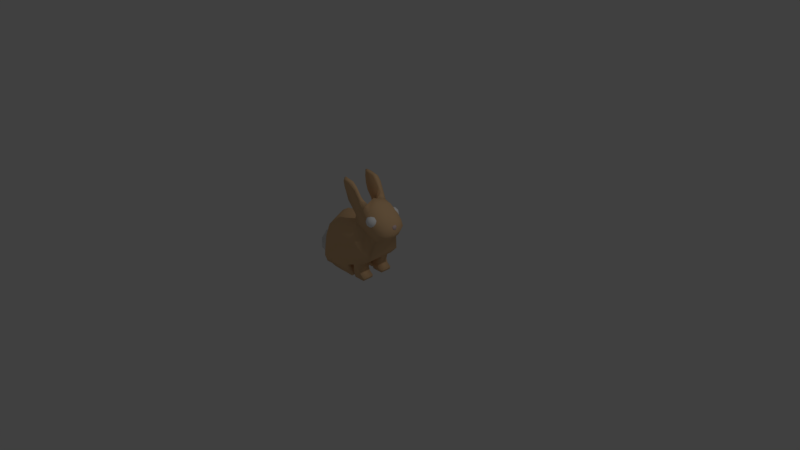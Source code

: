 # Source: Bunny.blend  (saved by Blender 2.77.0; exported with 4.5.12 LTS)
import bpy
from mathutils import Matrix  # noqa: F401  (used for matrix-valued properties, if any)

bpy.ops.wm.read_factory_settings(use_empty=True)
scene = bpy.context.scene
scene.name = 'Scene'

# ---- collections
col_collection_1 = bpy.data.collections.new('Collection 1'); scene.collection.children.link(col_collection_1)

# ---- materials (node trees are filled in below, after node groups)
mat_material = bpy.data.materials.new('Material')
mat_material.alpha_threshold = 0.0
mat_material.use_transparent_shadow = False
mat_material.diffuse_color = (0.8, 0.5978, 0.5785, 1.0)
mat_material.roughness = 0.5
mat_material.specular_intensity = 0.0
mat_material_002 = bpy.data.materials.new('Material.002')
mat_material_002.alpha_threshold = 0.0
mat_material_002.use_transparent_shadow = False
mat_material_002.diffuse_color = (1.0, 1.0, 1.0, 1.0)
mat_material_002.roughness = 0.5
mat_material_002.specular_intensity = 0.2491
mat_material_001 = bpy.data.materials.new('Material.001')
mat_material_001.alpha_threshold = 0.0
mat_material_001.use_transparent_shadow = False
mat_material_001.roughness = 0.5
mat_material_001.specular_intensity = 0.3737
mat_material_005 = bpy.data.materials.new('Material.005')
mat_material_005.alpha_threshold = 0.0
mat_material_005.use_transparent_shadow = False
mat_material_005.diffuse_color = (0.8, 0.5175, 0.2785, 1.0)
mat_material_005.roughness = 0.5
mat_material_005.specular_intensity = 0.03913

# ---- material node trees

# ---- world
world_world = bpy.data.worlds.new('World'); scene.world = world_world
world_world.color = (0.05088, 0.05088, 0.05088)
world_world.use_sun_shadow = False
world_world.sun_shadow_jitter_overblur = 0.0
world_world.cycles.sampling_method = 'MANUAL'

# ---- cameras
cam_camera = bpy.data.cameras.new('Camera')
cam_camera.clip_end = 100.0
cam_camera.lens = 35.0
cam_camera.sensor_width = 32.0
cam_camera.sensor_height = 18.0
cam_camera.ortho_scale = 7.314
cam_camera.dof.focus_distance = 0.0
cam_camera.dof.aperture_fstop = 128.0

# ---- lights
light_lamp = bpy.data.lights.new('Lamp', 'POINT')
light_lamp.transmission_factor = 0.0
light_lamp.cutoff_distance = 30.0
light_lamp.energy = 100.0
light_lamp.shadow_buffer_clip_start = 1.001
light_lamp.shadow_soft_size = 0.1
light_lamp.shadow_maximum_resolution = 0.006
light_lamp.use_absolute_resolution = True

# ---- meshes
me_plane = bpy.data.meshes.new('Plane')
me_plane.from_pydata([(-1.0, -0.3237, 0.0), (0.07173, -0.09785, -4.058e-08), (-1.0, 0.3237, 0.0), (0.076, 0.1401, -4.039e-08), (-0.7314, -0.5489, -3.197e-08), (-0.7293, 0.57, -3.188e-08), (-0.3298, -0.4653, -3.627e-08), (-0.3266, 0.497, -3.613e-08), (-0.9403, -0.284, 0.1516), (0.004445, -0.08485, 0.1516), (-0.9403, 0.2868, 0.1516), (0.008211, 0.1249, 0.1516), (-0.7035, -0.4825, 0.1516), (-0.7017, 0.5039, 0.1516), (-0.3496, -0.4088, 0.1516), (-0.3467, 0.4395, 0.1516)], [], [(6, 7, 3, 1), (0, 2, 5, 4), (4, 5, 7, 6), (14, 9, 11, 15), (8, 12, 13, 10), (12, 14, 15, 13), (2, 0, 8, 10), (4, 6, 14, 12), (7, 5, 13, 15), (5, 2, 10, 13), (6, 1, 9, 14), (3, 7, 15, 11), (0, 4, 12, 8), (1, 3, 11, 9)])
me_plane.polygons.foreach_set('use_smooth', [True] * 14)
me_plane.materials.append(mat_material)
me_plane.use_remesh_preserve_volume = False
me_plane.use_remesh_preserve_attributes = False
me_plane.use_mirror_vertex_groups = False
me_plane.update()
me_icosphere_009 = bpy.data.meshes.new('Icosphere.009')
me_icosphere_009.from_pydata([(0.0, 0.0, -1.0), (0.7236, -0.5257, -0.4472), (-0.2764, -0.8506, -0.4472), (-0.8944, 0.0, -0.4472), (-0.2764, 0.8506, -0.4472), (0.7236, 0.5257, -0.4472), (0.2764, -0.8506, 0.4472), (-0.7236, -0.5257, 0.4472), (-0.7236, 0.5257, 0.4472), (0.2764, 0.8506, 0.4472), (0.8944, 0.0, 0.4472), (0.0, 0.0, 1.0), (-0.1625, -0.5, -0.8507), (0.4253, -0.309, -0.8507), (0.2629, -0.809, -0.5257), (0.8506, 0.0, -0.5257), (0.4253, 0.309, -0.8507), (-0.5257, 0.0, -0.8507), (-0.6882, -0.5, -0.5257), (-0.1625, 0.5, -0.8507), (-0.6882, 0.5, -0.5257), (0.2629, 0.809, -0.5257), (0.9511, -0.309, 0.0), (0.9511, 0.309, 0.0), (0.0, -1.0, 0.0), (0.5878, -0.809, 0.0), (-0.9511, -0.309, 0.0), (-0.5878, -0.809, 0.0), (-0.5878, 0.809, 0.0), (-0.9511, 0.309, 0.0), (0.5878, 0.809, 0.0), (0.0, 1.0, 0.0), (0.6882, -0.5, 0.5257), (-0.2629, -0.809, 0.5257), (-0.8506, 0.0, 0.5257), (-0.2629, 0.809, 0.5257), (0.6882, 0.5, 0.5257), (0.1625, -0.5, 0.8507), (0.5257, 0.0, 0.8507), (-0.4253, -0.309, 0.8507), (-0.4253, 0.309, 0.8507), (0.1625, 0.5, 0.8507)], [], [(0, 13, 12), (1, 13, 15), (0, 12, 17), (0, 17, 19), (0, 19, 16), (1, 15, 22), (2, 14, 24), (3, 18, 26), (4, 20, 28), (5, 21, 30), (1, 22, 25), (2, 24, 27), (3, 26, 29), (4, 28, 31), (5, 30, 23), (6, 32, 37), (7, 33, 39), (8, 34, 40), (9, 35, 41), (10, 36, 38), (38, 41, 11), (38, 36, 41), (36, 9, 41), (41, 40, 11), (41, 35, 40), (35, 8, 40), (40, 39, 11), (40, 34, 39), (34, 7, 39), (39, 37, 11), (39, 33, 37), (33, 6, 37), (37, 38, 11), (37, 32, 38), (32, 10, 38), (23, 36, 10), (23, 30, 36), (30, 9, 36), (31, 35, 9), (31, 28, 35), (28, 8, 35), (29, 34, 8), (29, 26, 34), (26, 7, 34), (27, 33, 7), (27, 24, 33), (24, 6, 33), (25, 32, 6), (25, 22, 32), (22, 10, 32), (30, 31, 9), (30, 21, 31), (21, 4, 31), (28, 29, 8), (28, 20, 29), (20, 3, 29), (26, 27, 7), (26, 18, 27), (18, 2, 27), (24, 25, 6), (24, 14, 25), (14, 1, 25), (22, 23, 10), (22, 15, 23), (15, 5, 23), (16, 21, 5), (16, 19, 21), (19, 4, 21), (19, 20, 4), (19, 17, 20), (17, 3, 20), (17, 18, 3), (17, 12, 18), (12, 2, 18), (15, 16, 5), (15, 13, 16), (13, 0, 16), (12, 14, 2), (12, 13, 14), (13, 1, 14)])
me_icosphere_009.polygons.foreach_set('use_smooth', [True] * 80)
_uv = me_icosphere_009.uv_layers.new(name='UVMap')
_uv.uv.foreach_set('vector', [-0.3713, 1.288, -0.4304, 1.098, -0.289, 1.136, -0.5022, 0.9385, -0.4304, 1.098, -0.588, 1.098, -0.3713, 1.288, -0.289, 1.136, -0.2824, 1.365, -0.3713, 1.288, -0.2824, 1.365, -0.4196, 1.468, -0.3713, 1.288, -0.4196, 1.468, -0.5111, 1.303, -0.5022, 0.9385, -0.588, 1.098, -0.621, 0.9313, -0.1611, 0.8223, -0.2033, 0.9313, -0.2778, 0.7389, 0.07391, 0.6199, -0.03672, 0.7389, -0.03672, 0.501, 0.1708, 0.4867, 0.3109, 0.4786, 0.2253, 0.6793, -0.5228, 0.8223, -0.6395, 0.7389, -0.5365, 0.6199, 0.2202, 1.465, 0.1307, 1.31, 0.2882, 1.302, -0.1611, 0.8223, -0.2778, 0.7389, -0.1749, 0.6199, 0.07391, 0.6199, -0.03672, 0.501, 0.08383, 0.4275, 0.1708, 0.4867, 0.2253, 0.6793, 0.08498, 0.6334, -0.5228, 0.8223, -0.5365, 0.6199, -0.3984, 0.7389, 0.3427, 1.109, 0.2026, 1.101, 0.2901, 0.9313, 0.07467, 1.288, 0.01244, 1.468, -0.05375, 1.303, -0.06264, 0.9385, 0.02318, 1.098, -0.1345, 1.098, -0.5228, 0.4176, -0.565, 0.3086, -0.416, 0.3086, -0.2877, 0.6199, -0.3984, 0.501, -0.2778, 0.4275, -0.2824, 1.365, -0.2758, 1.136, -0.1935, 1.288, -0.2778, 0.4275, -0.3984, 0.501, -0.416, 0.3086, -0.3984, 0.501, -0.5228, 0.4176, -0.416, 0.3086, -0.2758, 1.136, -0.1345, 1.098, -0.1935, 1.288, -0.2758, 1.136, -0.1988, 0.9313, -0.1345, 1.098, -0.1988, 0.9313, -0.06264, 0.9385, -0.1345, 1.098, -0.1345, 1.098, -0.05375, 1.303, -0.1935, 1.288, -0.1345, 1.098, 0.02318, 1.098, -0.05375, 1.303, 0.02318, 1.098, 0.07467, 1.288, -0.05375, 1.303, -0.05375, 1.303, -0.1452, 1.468, -0.1935, 1.288, -0.05375, 1.303, 0.01244, 1.468, -0.1452, 1.468, 0.4297, 1.027, 0.3427, 1.109, 0.2901, 0.9313, -0.1452, 1.468, -0.2824, 1.365, -0.1935, 1.288, 0.2901, 0.9313, 0.2026, 1.101, 0.1325, 0.9397, 0.2026, 1.101, 0.07467, 1.124, 0.1325, 0.9397, -0.3984, 0.7389, -0.3984, 0.501, -0.2877, 0.6199, -0.3984, 0.7389, -0.5365, 0.6199, -0.3984, 0.501, -0.5365, 0.6199, -0.5228, 0.4176, -0.3984, 0.501, -0.6395, 0.501, -0.565, 0.3086, -0.5228, 0.4176, 0.08498, 0.6334, 0.2253, 0.6793, 0.1569, 0.8425, 0.2253, 0.6793, 0.2932, 0.8425, 0.1569, 0.8425, 0.05621, 0.9313, 0.02318, 1.098, -0.06264, 0.9385, 0.08383, 0.4275, -0.03672, 0.501, -0.05431, 0.3086, -0.03672, 0.501, -0.1611, 0.4176, -0.05431, 0.3086, -0.1749, 0.6199, -0.2778, 0.501, -0.1611, 0.4176, -0.1749, 0.6199, -0.2778, 0.7389, -0.2778, 0.501, 0.4285, 1.256, 0.3427, 1.109, 0.4297, 1.027, 0.2882, 1.302, 0.2026, 1.101, 0.3427, 1.109, 0.2882, 1.302, 0.1307, 1.31, 0.2026, 1.101, 0.1307, 1.31, 0.07467, 1.124, 0.2026, 1.101, -0.5365, 0.6199, -0.6395, 0.501, -0.5228, 0.4176, -0.5365, 0.6199, -0.6395, 0.7389, -0.6395, 0.501, 0.08383, 0.4043, 0.1708, 0.4867, 0.08498, 0.6334, 0.2253, 0.6793, 0.3828, 0.6877, 0.2932, 0.8425, 0.2253, 0.6793, 0.3109, 0.4786, 0.3828, 0.6877, 0.3109, 0.4786, 0.4388, 0.501, 0.3828, 0.6877, -0.03672, 0.501, -0.1749, 0.6199, -0.1611, 0.4176, -0.03672, 0.501, -0.03672, 0.7389, -0.1749, 0.6199, -0.03672, 0.7389, -0.1611, 0.8223, -0.1749, 0.6199, 0.4285, 1.256, 0.2882, 1.302, 0.3427, 1.109, 0.4285, 1.256, 0.3565, 1.465, 0.2882, 1.302, 0.3565, 1.465, 0.2202, 1.465, 0.2882, 1.302, -0.2778, 0.8124, -0.3984, 0.7389, -0.2877, 0.6199, -0.2778, 0.8124, -0.416, 0.9313, -0.3984, 0.7389, -0.416, 0.9313, -0.5228, 0.8223, -0.3984, 0.7389, -0.5111, 1.303, -0.5773, 1.468, -0.6395, 1.288, -0.5111, 1.303, -0.4196, 1.468, -0.5773, 1.468, 0.2234, 0.3086, 0.1708, 0.4867, 0.08383, 0.4043, 0.2234, 0.3086, 0.3109, 0.4786, 0.1708, 0.4867, 0.2234, 0.3086, 0.381, 0.317, 0.3109, 0.4786, 0.381, 0.317, 0.4388, 0.501, 0.3109, 0.4786, 0.08383, 0.8124, -0.03672, 0.7389, 0.07391, 0.6199, 0.08383, 0.8124, -0.05431, 0.9313, -0.03672, 0.7389, -0.05431, 0.9313, -0.1611, 0.8223, -0.03672, 0.7389, -0.588, 1.098, -0.5111, 1.303, -0.6395, 1.288, -0.588, 1.098, -0.4304, 1.098, -0.5111, 1.303, -0.4304, 1.098, -0.3713, 1.288, -0.5111, 1.303, -0.05431, 0.9313, -0.2033, 0.9313, -0.1611, 0.8223, -0.289, 1.136, -0.4304, 1.098, -0.366, 0.9313, -0.4304, 1.098, -0.5022, 0.9385, -0.366, 0.9313])
me_icosphere_009.materials.append(mat_material_002)
me_icosphere_009.use_remesh_preserve_volume = False
me_icosphere_009.use_remesh_preserve_attributes = False
me_icosphere_009.use_mirror_vertex_groups = False
me_icosphere_009.update()
me_icosphere_002 = bpy.data.meshes.new('Icosphere.002')
me_icosphere_002.from_pydata([(0.0, 0.0, -1.0), (0.7236, -0.5257, -0.4472), (-0.2764, -0.8506, -0.4472), (-0.8944, 0.0, -0.4472), (-0.2764, 0.8506, -0.4472), (0.7236, 0.5257, -0.4472), (0.2764, -0.8506, 0.4472), (-0.7236, -0.5257, 0.4472), (-0.7236, 0.5257, 0.4472), (0.2764, 0.8506, 0.4472), (0.8944, 0.0, 0.4472), (0.0, 0.0, 1.0), (-0.1625, -0.5, -0.8507), (0.4253, -0.309, -0.8507), (0.2629, -0.809, -0.5257), (0.8506, 0.0, -0.5257), (0.4253, 0.309, -0.8507), (-0.5257, 0.0, -0.8507), (-0.6882, -0.5, -0.5257), (-0.1625, 0.5, -0.8507), (-0.6882, 0.5, -0.5257), (0.2629, 0.809, -0.5257), (0.9511, -0.309, 0.0), (0.9511, 0.309, 0.0), (0.0, -1.0, 0.0), (0.5878, -0.809, 0.0), (-0.9511, -0.309, 0.0), (-0.5878, -0.809, 0.0), (-0.5878, 0.809, 0.0), (-0.9511, 0.309, 0.0), (0.5878, 0.809, 0.0), (0.0, 1.0, 0.0), (0.6882, -0.5, 0.5257), (-0.2629, -0.809, 0.5257), (-0.8506, 0.0, 0.5257), (-0.2629, 0.809, 0.5257), (0.6882, 0.5, 0.5257), (0.1625, -0.5, 0.8507), (0.5257, 0.0, 0.8507), (-0.4253, -0.309, 0.8507), (-0.4253, 0.309, 0.8507), (0.1625, 0.5, 0.8507)], [], [(0, 13, 12), (1, 13, 15), (0, 12, 17), (0, 17, 19), (0, 19, 16), (1, 15, 22), (2, 14, 24), (3, 18, 26), (4, 20, 28), (5, 21, 30), (1, 22, 25), (2, 24, 27), (3, 26, 29), (4, 28, 31), (5, 30, 23), (6, 32, 37), (7, 33, 39), (8, 34, 40), (9, 35, 41), (10, 36, 38), (38, 41, 11), (38, 36, 41), (36, 9, 41), (41, 40, 11), (41, 35, 40), (35, 8, 40), (40, 39, 11), (40, 34, 39), (34, 7, 39), (39, 37, 11), (39, 33, 37), (33, 6, 37), (37, 38, 11), (37, 32, 38), (32, 10, 38), (23, 36, 10), (23, 30, 36), (30, 9, 36), (31, 35, 9), (31, 28, 35), (28, 8, 35), (29, 34, 8), (29, 26, 34), (26, 7, 34), (27, 33, 7), (27, 24, 33), (24, 6, 33), (25, 32, 6), (25, 22, 32), (22, 10, 32), (30, 31, 9), (30, 21, 31), (21, 4, 31), (28, 29, 8), (28, 20, 29), (20, 3, 29), (26, 27, 7), (26, 18, 27), (18, 2, 27), (24, 25, 6), (24, 14, 25), (14, 1, 25), (22, 23, 10), (22, 15, 23), (15, 5, 23), (16, 21, 5), (16, 19, 21), (19, 4, 21), (19, 20, 4), (19, 17, 20), (17, 3, 20), (17, 18, 3), (17, 12, 18), (12, 2, 18), (15, 16, 5), (15, 13, 16), (13, 0, 16), (12, 14, 2), (12, 13, 14), (13, 1, 14)])
me_icosphere_002.polygons.foreach_set('use_smooth', [True] * 80)
_uv = me_icosphere_002.uv_layers.new(name='UVMap')
_uv.uv.foreach_set('vector', [-0.3713, 1.288, -0.4304, 1.098, -0.289, 1.136, -0.5022, 0.9385, -0.4304, 1.098, -0.588, 1.098, -0.3713, 1.288, -0.289, 1.136, -0.2824, 1.365, -0.3713, 1.288, -0.2824, 1.365, -0.4196, 1.468, -0.3713, 1.288, -0.4196, 1.468, -0.5111, 1.303, -0.5022, 0.9385, -0.588, 1.098, -0.621, 0.9313, -0.1611, 0.8223, -0.2033, 0.9313, -0.2778, 0.7389, 0.07391, 0.6199, -0.03672, 0.7389, -0.03672, 0.501, 0.1708, 0.4867, 0.3109, 0.4786, 0.2253, 0.6793, -0.5228, 0.8223, -0.6395, 0.7389, -0.5365, 0.6199, 0.2202, 1.465, 0.1307, 1.31, 0.2882, 1.302, -0.1611, 0.8223, -0.2778, 0.7389, -0.1749, 0.6199, 0.07391, 0.6199, -0.03672, 0.501, 0.08383, 0.4275, 0.1708, 0.4867, 0.2253, 0.6793, 0.08498, 0.6334, -0.5228, 0.8223, -0.5365, 0.6199, -0.3984, 0.7389, 0.3427, 1.109, 0.2026, 1.101, 0.2901, 0.9313, 0.07467, 1.288, 0.01244, 1.468, -0.05375, 1.303, -0.06264, 0.9385, 0.02318, 1.098, -0.1345, 1.098, -0.5228, 0.4176, -0.565, 0.3086, -0.416, 0.3086, -0.2877, 0.6199, -0.3984, 0.501, -0.2778, 0.4275, -0.2824, 1.365, -0.2758, 1.136, -0.1935, 1.288, -0.2778, 0.4275, -0.3984, 0.501, -0.416, 0.3086, -0.3984, 0.501, -0.5228, 0.4176, -0.416, 0.3086, -0.2758, 1.136, -0.1345, 1.098, -0.1935, 1.288, -0.2758, 1.136, -0.1988, 0.9313, -0.1345, 1.098, -0.1988, 0.9313, -0.06264, 0.9385, -0.1345, 1.098, -0.1345, 1.098, -0.05375, 1.303, -0.1935, 1.288, -0.1345, 1.098, 0.02318, 1.098, -0.05375, 1.303, 0.02318, 1.098, 0.07467, 1.288, -0.05375, 1.303, -0.05375, 1.303, -0.1452, 1.468, -0.1935, 1.288, -0.05375, 1.303, 0.01244, 1.468, -0.1452, 1.468, 0.4297, 1.027, 0.3427, 1.109, 0.2901, 0.9313, -0.1452, 1.468, -0.2824, 1.365, -0.1935, 1.288, 0.2901, 0.9313, 0.2026, 1.101, 0.1325, 0.9397, 0.2026, 1.101, 0.07467, 1.124, 0.1325, 0.9397, -0.3984, 0.7389, -0.3984, 0.501, -0.2877, 0.6199, -0.3984, 0.7389, -0.5365, 0.6199, -0.3984, 0.501, -0.5365, 0.6199, -0.5228, 0.4176, -0.3984, 0.501, -0.6395, 0.501, -0.565, 0.3086, -0.5228, 0.4176, 0.08498, 0.6334, 0.2253, 0.6793, 0.1569, 0.8425, 0.2253, 0.6793, 0.2932, 0.8425, 0.1569, 0.8425, 0.05621, 0.9313, 0.02318, 1.098, -0.06264, 0.9385, 0.08383, 0.4275, -0.03672, 0.501, -0.05431, 0.3086, -0.03672, 0.501, -0.1611, 0.4176, -0.05431, 0.3086, -0.1749, 0.6199, -0.2778, 0.501, -0.1611, 0.4176, -0.1749, 0.6199, -0.2778, 0.7389, -0.2778, 0.501, 0.4285, 1.256, 0.3427, 1.109, 0.4297, 1.027, 0.2882, 1.302, 0.2026, 1.101, 0.3427, 1.109, 0.2882, 1.302, 0.1307, 1.31, 0.2026, 1.101, 0.1307, 1.31, 0.07467, 1.124, 0.2026, 1.101, -0.5365, 0.6199, -0.6395, 0.501, -0.5228, 0.4176, -0.5365, 0.6199, -0.6395, 0.7389, -0.6395, 0.501, 0.08383, 0.4043, 0.1708, 0.4867, 0.08498, 0.6334, 0.2253, 0.6793, 0.3828, 0.6877, 0.2932, 0.8425, 0.2253, 0.6793, 0.3109, 0.4786, 0.3828, 0.6877, 0.3109, 0.4786, 0.4388, 0.501, 0.3828, 0.6877, -0.03672, 0.501, -0.1749, 0.6199, -0.1611, 0.4176, -0.03672, 0.501, -0.03672, 0.7389, -0.1749, 0.6199, -0.03672, 0.7389, -0.1611, 0.8223, -0.1749, 0.6199, 0.4285, 1.256, 0.2882, 1.302, 0.3427, 1.109, 0.4285, 1.256, 0.3565, 1.465, 0.2882, 1.302, 0.3565, 1.465, 0.2202, 1.465, 0.2882, 1.302, -0.2778, 0.8124, -0.3984, 0.7389, -0.2877, 0.6199, -0.2778, 0.8124, -0.416, 0.9313, -0.3984, 0.7389, -0.416, 0.9313, -0.5228, 0.8223, -0.3984, 0.7389, -0.5111, 1.303, -0.5773, 1.468, -0.6395, 1.288, -0.5111, 1.303, -0.4196, 1.468, -0.5773, 1.468, 0.2234, 0.3086, 0.1708, 0.4867, 0.08383, 0.4043, 0.2234, 0.3086, 0.3109, 0.4786, 0.1708, 0.4867, 0.2234, 0.3086, 0.381, 0.317, 0.3109, 0.4786, 0.381, 0.317, 0.4388, 0.501, 0.3109, 0.4786, 0.08383, 0.8124, -0.03672, 0.7389, 0.07391, 0.6199, 0.08383, 0.8124, -0.05431, 0.9313, -0.03672, 0.7389, -0.05431, 0.9313, -0.1611, 0.8223, -0.03672, 0.7389, -0.588, 1.098, -0.5111, 1.303, -0.6395, 1.288, -0.588, 1.098, -0.4304, 1.098, -0.5111, 1.303, -0.4304, 1.098, -0.3713, 1.288, -0.5111, 1.303, -0.05431, 0.9313, -0.2033, 0.9313, -0.1611, 0.8223, -0.289, 1.136, -0.4304, 1.098, -0.366, 0.9313, -0.4304, 1.098, -0.5022, 0.9385, -0.366, 0.9313])
me_icosphere_002.materials.append(mat_material_002)
me_icosphere_002.use_remesh_preserve_volume = False
me_icosphere_002.use_remesh_preserve_attributes = False
me_icosphere_002.use_mirror_vertex_groups = False
me_icosphere_002.update()
me_icosphere_005 = bpy.data.meshes.new('Icosphere.005')
me_icosphere_005.from_pydata([(0.0, -1.863e-09, -1.0), (0.7236, -0.5257, -0.4472), (-0.2764, -0.8506, -0.4472), (-0.8944, -1.863e-09, -0.4472), (-0.2764, 0.8506, -0.4472), (0.7236, 0.5257, -0.4472), (0.2764, -0.8506, 0.4472), (-0.7236, -0.5257, 0.4472), (-0.7236, 0.5257, 0.4472), (0.2764, 0.8506, 0.4472), (0.8944, -1.863e-09, 0.4472), (0.0, -1.863e-09, 1.0)], [], [(0, 1, 2), (1, 0, 5), (0, 2, 3), (0, 3, 4), (0, 4, 5), (1, 5, 10), (2, 1, 6), (3, 2, 7), (4, 3, 8), (5, 4, 9), (1, 10, 6), (2, 6, 7), (3, 7, 8), (4, 8, 9), (5, 9, 10), (6, 10, 11), (7, 6, 11), (8, 7, 11), (9, 8, 11), (10, 9, 11)])
me_icosphere_005.polygons.foreach_set('use_smooth', [True] * 20)
me_icosphere_005.materials.append(mat_material_001)
me_icosphere_005.use_remesh_preserve_volume = False
me_icosphere_005.use_remesh_preserve_attributes = False
me_icosphere_005.use_mirror_vertex_groups = False
me_icosphere_005.update()
me_icosphere = bpy.data.meshes.new('Icosphere')
me_icosphere.from_pydata([(-2.534, 1.317, 1.548), (-0.009069, 1.317, 0.5246), (-0.7894, 0.9872, 4.473), (1.858, 0.9872, 3.267), (-1.271, 1.317, 1.036), (0.5344, 0.9872, 4.376), (-0.6402, 1.317, 0.7805), (1.196, 0.9872, 3.972), (-3.527, 0.9735, 3.693), (-1.361, 0.9735, 4.586), (-3.18, 1.317, 2.195), (-1.15, 0.9872, 4.469), (1.359, 1.317, 0.144), (2.336, 0.9872, 1.092), (2.322, 0.9872, 2.179), (0.6752, 1.317, 0.3343), (-4.067, 0.754, 3.884), (-1.393, 0.5437, 5.28), (-4.168, 0.754, 4.91), (-0.5675, 0.8317, 6.335), (-4.348, 0.754, 4.351), (-0.9801, 0.8497, 5.834), (-3.752, 0.754, 5.405), (-0.3347, 0.8552, 6.902), (-1.698, 1.691, 2.926), (0.8858, 1.691, 1.814), (-0.4059, 1.691, 2.612), (0.24, 1.691, 2.285), (-2.491, 0.9735, 4.12), (-2.208, 1.691, 3.261), (1.953, 1.51, 0.7084), (1.465, 1.691, 1.195), (-2.17, 0.5165, 6.154), (-0.2487, 0.9267, 7.39), (-1.945, 0.8234, 6.623), (-0.2474, 0.9916, 7.873), (-1.522, 0.9377, 7.472), (-0.41, 1.007, 7.988), (-1.199, 0.984, 7.817), (-0.4052, 0.9872, 4.445), (-2.167, 1.317, 1.4), (-1.323, 1.691, 2.835), (-1.451, 1.317, 0.0353), (-2.37, 1.317, 0.03863), (-1.271, 1.317, 0.5696), (-2.027, 1.317, 0.8091), (-2.136, 1.317, 0.5139), (-1.305, 1.317, 0.3362), (-2.461, 1.317, 0.2763), (-1.378, 1.317, 0.1858), (-0.414, 1.317, 0.007183), (-1.045, 1.317, -0.01813), (0.9545, 1.317, 0.0428), (0.2703, 1.317, 0.00812), (1.213, 1.317, 0.1074), (-0.7869, 1.317, 0.4912), (-1.253, 1.317, 0.2365), (1.084, 1.317, 0.07508), (-2.115, 1.575, 2.237), (-3.009, 0.9735, 3.907), (-2.694, 1.575, 2.728), (-2.924, 1.036, 5.941), (0.4386, 1.575, 1.17), (-0.8384, 1.575, 1.824), (-0.1999, 1.575, 1.533), (1.594, 1.575, 0.3596), (1.07, 1.575, 0.7646), (-1.745, 1.575, 2.117), (-2.117, -1.619, 2.238), (-2.534, -1.389, 1.549), (-0.6406, -1.389, 0.7814), (-0.009475, -1.389, 0.5255), (0.8831, -1.735, 1.815), (1.858, -1.001, 3.169), (-0.4056, -1.001, 4.347), (-0.7898, -1.001, 4.375), (-2.168, -1.389, 1.401), (-1.272, -1.389, 1.037), (1.196, -1.001, 3.874), (0.534, -1.001, 4.278), (-0.4086, -1.735, 2.613), (0.2372, -1.735, 2.286), (-3.009, -1.048, 3.907), (-3.528, -1.048, 3.694), (-3.181, -1.389, 2.196), (-1.151, -1.001, 4.371), (-1.362, -1.048, 4.586), (-2.696, -1.619, 2.729), (1.98, -1.599, 0.73), (2.336, -1.001, 1.2), (2.322, -1.001, 2.081), (0.6748, -1.389, 0.3352), (1.359, -1.389, 0.145), (1.462, -1.735, 1.196), (-1.496, 1.104, 5.281), (-4.068, -0.7657, 3.885), (-1.395, -0.6991, 5.283), (-1.445, 1.104, 4.679), (-4.169, -0.7657, 4.957), (-4.349, -0.7657, 4.352), (-0.9804, -0.904, 5.838), (-0.5658, -0.9406, 6.325), (-2.925, -1.048, 5.988), (-3.753, -0.7657, 5.452), (-0.332, -0.9834, 6.897), (-1.7, -1.735, 2.927), (0.4366, -1.619, 1.17), (-0.8404, -1.619, 1.825), (-0.2019, -1.619, 1.534), (-2.491, -1.048, 4.121), (-2.21, -1.735, 3.262), (1.592, -1.619, 0.3606), (1.068, -1.619, 0.7655), (-3.324, 1.167, 4.339), (-2.939, 1.104, 4.063), (-2.176, -0.7241, 6.179), (-1.325, -1.735, 2.836), (-0.2456, -1.015, 7.393), (-1.95, -0.9567, 6.617), (-0.2443, -1.051, 7.88), (-1.524, -1.021, 7.476), (-0.4076, -1.06, 7.997), (-1.2, -1.047, 7.824), (-1.747, -1.619, 2.118), (-2.37, -1.389, 0.03956), (-1.452, -1.389, 0.03623), (-1.272, -1.389, 0.5705), (-2.462, -1.389, 0.2772), (-1.305, -1.389, 0.3371), (-2.027, -1.389, 0.8101), (-2.137, -1.389, 0.5148), (-1.379, -1.389, 0.1867), (-1.046, -1.389, -0.0172), (-0.4144, -1.389, 0.008109), (0.2699, -1.389, 0.009047), (0.9541, -1.389, 0.04373), (1.359, 0.6874, 0.144), (0.6752, 0.6874, 0.3343), (1.212, -1.389, 0.1083), (-1.254, -1.389, 0.2375), (-0.009069, 0.6874, 0.5246), (-0.6402, 0.6874, 0.7805), (1.083, -1.389, 0.07601), (-0.7873, -1.389, 0.4921), (-2.931, -1.194, 4.086), (-3.394, -1.194, 3.895), (-3.31, -1.411, 4.358), (-3.877, -1.194, 4.066), (-1.457, -1.194, 4.693), (-1.508, -1.194, 5.286), (-3.191, -1.411, 5.214), (-3.967, -1.194, 4.9), (-4.128, -1.194, 4.483), (-1.116, -1.194, 5.749), (-0.7233, -1.239, 6.208), (-3.407, -1.411, 4.786), (-2.855, -1.194, 5.822), (-3.595, -1.194, 5.343), (-0.5021, -1.279, 6.749), (-2.467, -1.194, 4.277), (-2.743, -1.411, 4.65), (-2.415, -1.405, 5.526), (-2.686, -1.411, 5.089), (-2.247, -1.224, 6.015), (-0.4203, -1.309, 7.218), (-2.033, -1.254, 6.484), (-0.4191, -1.344, 7.679), (-1.63, -1.315, 7.296), (-0.5737, -1.352, 7.789), (-1.323, -1.34, 7.625), (-3.203, 1.204, 5.208), (-1.099, 1.104, 5.75), (-0.701, 1.107, 6.218), (-3.423, 1.167, 4.773), (-0.4766, 1.092, 6.764), (-2.469, 1.104, 4.257), (-2.749, 1.167, 4.635), (-2.416, 1.026, 5.531), (-2.692, 1.167, 5.081), (-2.246, 1.038, 5.898), (-0.3937, 1.161, 7.236), (-2.029, 1.062, 6.496), (-0.3924, 1.224, 7.701), (-1.621, 1.172, 7.315), (-0.5492, 1.239, 7.812), (-1.309, 1.217, 7.646), (-1.182, -0.03722, 4.98), (-1.418, -0.03722, 5.563), (-1.378, 0.4302, 0.1858), (-2.136, 0.4302, 0.5139), (-4.284, -0.03722, 3.885), (-3.67, -0.03722, 3.693), (-2.027, 0.4302, 0.8091), (-1.305, 0.4302, 0.3362), (-3.181, -0.03626, 2.195), (-2.534, -0.03626, 1.549), (1.083, -0.03626, 0.07555), (1.213, -0.03626, 0.1078), (-0.9706, -0.03626, 4.816), (0.714, -0.03626, 4.723), (-0.2256, -0.03626, 4.792), (-4.565, -0.03722, 4.351), (-2.461, 0.4302, 0.2763), (1.593, -0.03626, 0.3601), (1.827, -0.03626, 0.5757), (-1.271, 0.4302, 0.5696), (-1.451, 0.4302, 0.0353), (-0.6098, -0.03626, 4.82), (-4.385, -0.03722, 5.192), (2.516, -0.03626, 1.423), (-2.245, -0.03722, 6.503), (-2.924, -0.03722, 6.338), (2.502, -0.03626, 2.526), (2.038, -0.03626, 3.614), (-2.37, 0.4302, 0.03863), (-3.752, -0.03722, 5.687), (-1.271, 0.4302, 1.036), (-2.167, 0.4302, 1.4), (1.376, -0.03626, 4.319), (1.359, -0.03626, 0.1445), (-2.168, -0.5353, 1.401), (-1.272, -0.5353, 1.037), (-2.37, -0.5353, 0.03956), (-1.452, -0.5353, 0.03623), (-1.272, -0.5353, 0.5705), (-2.462, -0.5353, 0.2772), (-1.305, -0.5353, 0.3371), (-2.027, -0.5353, 0.8101), (-2.137, -0.5353, 0.5148), (-1.379, -0.5353, 0.1867), (-0.6406, -0.7251, 0.7814), (-0.009475, -0.7251, 0.5255), (0.6748, -0.7251, 0.3352), (1.359, -0.7251, 0.145), (-1.046, -0.7251, -0.0172), (-0.4144, -0.7251, 0.008109), (0.2699, -0.7251, 0.009047), (0.9541, -0.7251, 0.04373), (0.5281, -0.7251, 0.2171), (-0.2853, -0.7251, 0.1731), (1.212, -0.7251, 0.1083), (-1.254, -0.7251, 0.2375), (0.399, -0.7251, 0.1131), (-0.1562, -0.7251, 0.3381), (1.083, -0.7251, 0.07601), (-0.7873, -0.7251, 0.4921), (-1.045, 0.6874, -0.01813), (-0.414, 0.6874, 0.007183), (0.2703, 0.6874, 0.00812), (0.9545, 0.6874, 0.0428), (0.5285, 0.6874, 0.2162), (-0.2849, 0.6874, 0.1722), (1.213, 0.6874, 0.1074), (-1.253, 0.6874, 0.2365), (0.3994, 0.6874, 0.1121), (-0.1558, 0.6874, 0.3372), (1.084, 0.6874, 0.07508), (-0.7869, 0.6874, 0.4912), (-0.974, 0.7723, 6.02), (-0.632, 0.756, 6.436), (-1.316, 0.655, 5.617), (-0.4391, 0.7774, 6.905), (-1.774, 0.748, 6.675), (-1.96, 0.6301, 6.341), (-0.3678, 0.8426, 7.311), (-1.423, 0.8523, 7.379), (-0.3667, 0.9017, 7.71), (-0.5014, 0.9158, 7.806), (-1.155, 0.8945, 7.664), (-0.9747, -0.8252, 6.023), (-0.6311, -0.8584, 6.428), (-1.318, -0.6942, 5.852), (-0.4373, -0.8974, 6.902), (-0.3657, -0.926, 7.313), (-1.426, -0.932, 7.381), (-1.779, -0.9291, 6.902), (-0.3646, -0.9593, 7.717), (-0.5, -0.9673, 7.813), (-1.157, -0.9557, 7.67), (1.372, 1.433, 2.541), (0.06457, 1.433, 3.494), (0.7184, 1.433, 3.128), (2.145, 1.343, 0.9003), (1.894, 1.433, 1.687), (-1.243, 1.433, 3.7), (-1.926, 0.9735, 4.353), (-1.679, 1.433, 3.865), (-0.8043, 0.9955, 7.902), (-0.8637, 1.433, 3.64), (1.37, -1.425, 2.492), (0.06249, -1.425, 3.446), (0.7164, -1.425, 3.08), (2.158, -1.357, 0.9649), (1.892, -1.425, 1.639), (-1.245, -1.425, 3.651), (-1.926, -1.048, 4.354), (-1.681, -1.425, 3.816), (-0.8037, -1.054, 7.91), (-0.8657, -1.425, 3.591), (-1.962, -1.194, 4.485), (-2.125, -1.303, 4.968), (-1.569, -1.322, 5.867), (-1.901, -1.303, 5.419), (-1.375, -1.252, 6.382), (-1.227, -1.282, 6.851), (-1.025, -1.329, 7.488), (-0.9484, -1.346, 7.707), (-1.957, 1.104, 4.468), (-2.123, 1.135, 4.958), (-1.559, 1.067, 5.875), (-1.895, 1.135, 5.415), (-1.361, 1.065, 6.331), (-1.211, 1.112, 6.866), (-1.007, 1.198, 7.508), (-0.9292, 1.228, 7.729), (2.171, -0.03626, 0.9994), (-0.8282, 0.9052, 7.735), (-0.8283, -0.9615, 7.742)], [], [(281, 7, 3, 279), (288, 39, 5, 280), (280, 5, 7, 281), (286, 285, 9, 11), (284, 286, 11, 2), (66, 65, 12, 15), (62, 66, 15, 1), (17, 9, 97, 94), (33, 23, 174, 180), (21, 17, 94, 171), (32, 34, 181, 179), (37, 35, 182, 184), (19, 21, 171, 172), (279, 283, 31, 25), (283, 282, 30, 31), (58, 60, 29, 24), (60, 59, 28, 29), (63, 26, 27, 64), (67, 41, 26, 63), (64, 27, 25, 62), (36, 38, 185, 183), (18, 170, 173, 20), (287, 37, 184, 314), (58, 24, 41, 67), (284, 2, 39, 288), (44, 205, 193, 47), (46, 189, 192, 45), (48, 202, 189, 46), (43, 214, 202, 48), (54, 252, 256, 57), (53, 248, 247, 50), (12, 136, 252, 54), (56, 253, 257, 55), (1, 140, 137, 15), (52, 249, 248, 53), (50, 247, 246, 51), (57, 256, 249, 52), (55, 257, 141, 6), (0, 58, 67, 40), (6, 64, 62, 1), (40, 67, 63, 4), (4, 63, 64, 6), (10, 8, 59, 60), (0, 10, 60, 58), (23, 19, 172, 174), (35, 33, 180, 182), (59, 8, 114), (170, 61, 32, 179, 177), (25, 31, 66, 62), (31, 30, 65, 66), (291, 289, 73, 78), (298, 290, 79, 74), (290, 291, 78, 79), (296, 85, 86, 295), (294, 75, 85, 296), (112, 91, 92, 111), (106, 71, 91, 112), (99, 95, 147, 152), (297, 122, 169, 306), (101, 104, 158, 154), (117, 119, 166, 164), (83, 82, 144, 145), (103, 98, 151, 157), (95, 83, 145, 147), (120, 118, 165, 167), (289, 72, 93, 293), (293, 93, 88, 292), (68, 105, 110, 87), (87, 110, 109, 82), (107, 108, 81, 80), (123, 107, 80, 116), (108, 106, 72, 81), (102, 103, 157, 156), (82, 109, 159, 144), (295, 86, 148, 299), (68, 123, 116, 105), (294, 298, 74, 75), (128, 226, 224, 126), (129, 227, 228, 130), (130, 228, 225, 127), (127, 225, 222, 124), (138, 240, 233, 92), (91, 232, 231, 71), (143, 245, 241, 139), (134, 236, 237, 135), (132, 234, 235, 133), (135, 237, 244, 142), (70, 230, 245, 143), (92, 233, 232, 91), (71, 231, 230, 70), (69, 76, 123, 68), (70, 71, 106, 108), (76, 77, 107, 123), (77, 70, 108, 107), (84, 87, 82, 83), (69, 68, 87, 84), (86, 96, 149, 148), (104, 117, 164, 158), (96, 100, 153, 149), (115, 102, 156, 163), (72, 106, 112, 93), (93, 112, 111, 88), (187, 96, 86, 186), (191, 83, 95, 190), (125, 223, 229, 131), (195, 69, 84, 194), (197, 138, 142, 196), (186, 86, 85, 198), (200, 74, 79, 199), (190, 95, 99, 201), (131, 229, 226, 128), (194, 84, 83, 191), (204, 88, 111, 203), (47, 193, 188, 49), (124, 222, 223, 125), (198, 85, 75, 207), (201, 99, 98, 208), (315, 292, 88, 204), (211, 102, 115, 210), (207, 75, 74, 200), (213, 73, 90, 212), (42, 206, 214, 43), (215, 103, 102, 211), (193, 189, 202, 188), (199, 79, 78, 218), (208, 98, 103, 215), (212, 90, 89, 209), (45, 192, 217, 40), (203, 111, 92, 219), (229, 223, 222, 225), (188, 202, 214, 206), (219, 92, 138, 197), (218, 78, 73, 213), (299, 148, 149, 300), (302, 153, 154, 301), (300, 149, 153, 302), (301, 154, 158, 303), (150, 161, 163, 156), (146, 160, 162, 155), (155, 162, 161, 150), (144, 159, 160, 146), (303, 158, 164, 304), (304, 164, 166, 305), (305, 166, 168, 306), (145, 144, 146, 147), (152, 155, 150, 151), (147, 146, 155, 152), (151, 150, 156, 157), (122, 120, 167, 169), (100, 101, 154, 153), (119, 121, 168, 166), (98, 99, 152, 151), (118, 115, 163, 165), (307, 308, 94, 97), (310, 309, 172, 171), (308, 310, 171, 94), (309, 311, 174, 172), (113, 173, 178, 176), (173, 170, 177, 178), (114, 113, 176, 175), (311, 312, 180, 174), (312, 313, 182, 180), (313, 314, 184, 182), (20, 173, 113, 16), (22, 61, 170, 18), (285, 28, 175, 307), (28, 59, 114, 175), (34, 36, 183, 181), (7, 218, 213, 3), (77, 221, 220, 76), (12, 219, 197, 54), (216, 217, 192, 205), (221, 224, 227, 220), (65, 203, 219, 12), (4, 216, 205, 44), (14, 212, 209, 13), (18, 208, 215, 22), (5, 199, 218, 7), (205, 192, 189, 193), (22, 215, 211, 61), (49, 188, 206, 42), (3, 213, 212, 14), (2, 207, 200, 39), (61, 211, 210, 32), (282, 315, 204, 30), (20, 201, 208, 18), (11, 198, 207, 2), (224, 226, 228, 227), (40, 217, 216, 4), (30, 204, 203, 65), (10, 194, 191, 8), (76, 220, 227, 129), (16, 190, 201, 20), (39, 200, 199, 5), (9, 186, 198, 11), (54, 197, 196, 57), (0, 195, 194, 10), (226, 229, 225, 228), (8, 191, 190, 16), (126, 224, 221, 77), (17, 187, 186, 9), (8, 16, 113, 114), (119, 117, 273, 276), (33, 35, 266, 264), (118, 96, 115), (115, 96, 210), (96, 187, 210), (210, 187, 32), (187, 17, 32), (129, 130, 127, 124, 125, 131, 128, 126, 77, 76), (40, 4, 44, 47, 49, 42, 43, 48, 46, 45), (242, 236, 235, 239), (244, 237, 236, 242), (239, 235, 234, 241), (231, 243, 245, 230), (233, 240, 238, 232), (232, 238, 243, 231), (243, 239, 241, 245), (240, 244, 242, 238), (238, 242, 239, 243), (133, 235, 236, 134), (142, 244, 240, 138), (139, 241, 234, 132), (254, 251, 247, 248), (256, 254, 248, 249), (251, 253, 246, 247), (140, 141, 257, 255), (136, 137, 250, 252), (137, 140, 255, 250), (255, 257, 253, 251), (252, 250, 254, 256), (250, 255, 251, 254), (15, 137, 136, 12), (51, 246, 253, 56), (6, 141, 140, 1), (143, 139, 132, 133, 134, 135, 142, 138, 92, 91, 71, 70), (6, 1, 15, 12, 54, 57, 52, 53, 50, 51, 56, 55), (4, 6, 1, 15, 12, 219, 92, 91, 71, 70, 77, 76, 69, 195, 0, 40), (269, 271, 275, 274, 278, 317, 277, 276, 273, 272, 270), (265, 262, 263, 260, 258, 259, 261, 264, 266, 267, 316, 268), (104, 101, 270, 272), (287, 38, 268, 316), (297, 121, 277, 317), (38, 36, 265, 268), (120, 122, 278, 274), (101, 100, 269, 270), (35, 37, 267, 266), (121, 119, 276, 277), (34, 32, 263, 262), (19, 23, 261, 259), (100, 96, 271, 269), (23, 33, 264, 261), (117, 104, 272, 273), (21, 19, 259, 258), (32, 17, 260, 263), (96, 118, 275, 271), (36, 34, 262, 265), (118, 120, 274, 275), (17, 21, 258, 260), (122, 297, 317, 278), (37, 287, 316, 267), (13, 209, 315, 282), (9, 285, 307, 97), (183, 185, 314, 313), (181, 183, 313, 312), (179, 181, 312, 311), (177, 179, 311, 309), (176, 178, 310, 308), (178, 177, 309, 310), (175, 176, 308, 307), (167, 305, 306, 169), (165, 304, 305, 167), (163, 303, 304, 165), (161, 301, 303, 163), (160, 300, 302, 162), (162, 302, 301, 161), (159, 299, 300, 160), (209, 89, 292, 315), (105, 116, 298, 294), (109, 295, 299, 159), (90, 293, 292, 89), (73, 289, 293, 90), (121, 297, 306, 168), (105, 294, 296, 110), (110, 296, 295, 109), (80, 81, 291, 290), (116, 80, 290, 298), (81, 72, 289, 291), (24, 284, 288, 41), (38, 287, 314, 185), (14, 13, 282, 283), (3, 14, 283, 279), (24, 29, 286, 284), (29, 28, 285, 286), (26, 280, 281, 27), (41, 288, 280, 26), (27, 281, 279, 25)])
me_icosphere.polygons.foreach_set('use_smooth', [True] * 297)
_uv = me_icosphere.uv_layers.new(name='UVMap')
_uv.uv.foreach_set('vector', [0.4284, 0.334, 0.3958, 0.3281, 0.402, 0.2982, 0.4403, 0.2969, 0.4107, 0.3855, 0.3913, 0.3706, 0.3919, 0.3483, 0.4195, 0.3588, 0.4195, 0.3588, 0.3919, 0.3483, 0.3958, 0.3281, 0.4284, 0.334, 0.3998, 0.4009, 0.389, 0.4005, 0.3864, 0.3907, 0.3886, 0.3868, 0.4062, 0.3939, 0.3998, 0.4009, 0.3886, 0.3868, 0.3899, 0.3793, 0.5662, 0.2202, 0.5227, 0.1525, 0.5484, 0.1021, 0.6955, 0.1952, 0.5717, 0.3243, 0.5662, 0.2202, 0.6955, 0.1952, 0.7388, 0.4152, 0.3747, 0.3924, 0.3864, 0.3907, 0.3847, 0.3939, 0.3784, 0.3968, 0.3749, 0.3981, 0.3749, 0.3981, 0.3749, 0.3981, 0.3749, 0.3981, 0.3751, 0.3974, 0.3747, 0.3924, 0.3784, 0.3968, 0.3757, 0.3975, 0.3725, 0.3994, 0.3744, 0.3985, 0.3746, 0.3988, 0.3756, 0.4012, 0.3749, 0.3981, 0.3749, 0.3981, 0.3749, 0.3981, 0.3749, 0.3981, 0.3749, 0.398, 0.3751, 0.3974, 0.3757, 0.3975, 0.375, 0.398, 0.4403, 0.2969, 0.454, 0.2432, 0.5037, 0.2335, 0.4938, 0.3027, 0.454, 0.2432, 0.4589, 0.1877, 0.4815, 0.1772, 0.5037, 0.2335, 0.4144, 0.4366, 0.3995, 0.4294, 0.4024, 0.4162, 0.4157, 0.4148, 0.3995, 0.4294, 0.3853, 0.4147, 0.3882, 0.4085, 0.4024, 0.4162, 0.4745, 0.4308, 0.4503, 0.3833, 0.4726, 0.3524, 0.5305, 0.4012, 0.4262, 0.4374, 0.4247, 0.4091, 0.4503, 0.3833, 0.4745, 0.4308, 0.5305, 0.4012, 0.4726, 0.3524, 0.4938, 0.3027, 0.5717, 0.3243, 0.3748, 0.3982, 0.3748, 0.3981, 0.3748, 0.3982, 0.3748, 0.3982, 0.2577, 0.2951, 0.09099, 0.5447, 0.05183, 0.4096, 0.2187, 0.1267, 0.3749, 0.3981, 0.3749, 0.3981, 0.3749, 0.3981, 0.3749, 0.3981, 0.4144, 0.4366, 0.4157, 0.4148, 0.4247, 0.4091, 0.4262, 0.4374, 0.4062, 0.3939, 0.3899, 0.3793, 0.3913, 0.3706, 0.4107, 0.3855, 0.7812, 0.3065, 0.7826, 0.2418, 0.7824, 0.1744, 0.7707, 0.2705, 0.7773, 0.316, 0.7901, 0.2648, 0.7804, 0.3106, 0.7818, 0.3788, 0.7855, 0.2811, 0.8074, 0.2386, 0.7901, 0.2648, 0.7773, 0.316, 0.7904, 0.2639, 0.8238, 0.1952, 0.8074, 0.2386, 0.7855, 0.2811, 0.8964, 0.7381, 0.8782, 0.7925, 0.871, 0.793, 0.8803, 0.7362, 0.8075, 0.7684, 0.8275, 0.8081, 0.8015, 0.8204, 0.7841, 0.8041, 0.9204, 0.7516, 0.8839, 0.793, 0.8782, 0.7925, 0.8964, 0.7381, 0.786, 0.8248, 0.7875, 0.8263, 0.792, 0.8328, 0.7754, 0.8312, 0.8278, 0.908, 0.8204, 0.8404, 0.852, 0.8218, 0.9077, 0.8576, 0.8661, 0.7419, 0.8631, 0.7934, 0.8275, 0.8081, 0.8075, 0.7684, 0.7841, 0.8041, 0.8015, 0.8204, 0.7884, 0.8249, 0.7862, 0.823, 0.8803, 0.7362, 0.871, 0.793, 0.8631, 0.7934, 0.8661, 0.7419, 0.7754, 0.8312, 0.792, 0.8328, 0.7944, 0.842, 0.7392, 0.866, 0.4032, 0.4551, 0.4144, 0.4366, 0.4262, 0.4374, 0.4119, 0.4637, 0.6114, 0.6001, 0.5305, 0.4012, 0.5717, 0.3243, 0.7388, 0.4152, 0.4119, 0.4637, 0.4262, 0.4374, 0.4745, 0.4308, 0.4622, 0.509, 0.4622, 0.509, 0.4745, 0.4308, 0.5305, 0.4012, 0.6114, 0.6001, 0.3929, 0.4404, 0.381, 0.4204, 0.3853, 0.4147, 0.3995, 0.4294, 0.4032, 0.4551, 0.3929, 0.4404, 0.3995, 0.4294, 0.4144, 0.4366, 0.3749, 0.3981, 0.3749, 0.398, 0.375, 0.398, 0.3749, 0.3981, 0.3749, 0.3981, 0.3749, 0.3981, 0.3749, 0.3981, 0.3749, 0.3981, 0.3853, 0.4147, 0.381, 0.4204, 0.3846, 0.4124, 0.09099, 0.5447, 0.1951, 0.728, 0.2637, 1.0, 0.1052, 0.9028, 0.02837, 0.7957, 0.4938, 0.3027, 0.5037, 0.2335, 0.5662, 0.2202, 0.5717, 0.3243, 0.5037, 0.2335, 0.4815, 0.1772, 0.5227, 0.1525, 0.5662, 0.2202, 0.3096, 0.3336, 0.2972, 0.295, 0.3354, 0.2954, 0.3419, 0.3268, 0.3283, 0.3865, 0.3189, 0.3592, 0.3462, 0.3478, 0.3469, 0.3708, 0.3189, 0.3592, 0.3096, 0.3336, 0.3419, 0.3268, 0.3462, 0.3478, 0.3399, 0.4022, 0.35, 0.3874, 0.3536, 0.3921, 0.3506, 0.4014, 0.3332, 0.3951, 0.3485, 0.3797, 0.35, 0.3874, 0.3399, 0.4022, 0.1669, 0.2196, 0.03567, 0.1991, 0.1822, 0.09537, 0.2107, 0.1455, 0.1638, 0.3271, 0.0001711, 0.4224, 0.03567, 0.1991, 0.1669, 0.2196, 0.3667, 0.4151, 0.3655, 0.4182, 0.3629, 0.4161, 0.3646, 0.4138, 0.364, 0.3992, 0.3641, 0.3992, 0.3641, 0.3992, 0.364, 0.3992, 0.364, 0.3991, 0.364, 0.3992, 0.364, 0.3992, 0.3639, 0.3991, 0.364, 0.3992, 0.364, 0.3992, 0.364, 0.3992, 0.364, 0.3992, 0.3594, 0.4207, 0.3544, 0.4156, 0.3554, 0.4129, 0.3587, 0.417, 0.6592, 0.4749, 0.6627, 0.2929, 0.7868, 0.3221, 0.7795, 0.4848, 0.3655, 0.4182, 0.3594, 0.4207, 0.3587, 0.417, 0.3629, 0.4161, 0.3641, 0.3992, 0.3644, 0.3994, 0.3643, 0.3997, 0.3641, 0.3992, 0.2972, 0.295, 0.2435, 0.3032, 0.2326, 0.2323, 0.2837, 0.2387, 0.2837, 0.2387, 0.2326, 0.2323, 0.2551, 0.1768, 0.2811, 0.1886, 0.3265, 0.4386, 0.3246, 0.4164, 0.3379, 0.4174, 0.3414, 0.4304, 0.3414, 0.4304, 0.3379, 0.4174, 0.3515, 0.4093, 0.3544, 0.4156, 0.2646, 0.4343, 0.2074, 0.4048, 0.2657, 0.3538, 0.2889, 0.385, 0.3144, 0.4399, 0.2646, 0.4343, 0.2889, 0.385, 0.3152, 0.4108, 0.2074, 0.4048, 0.1638, 0.3271, 0.2435, 0.3032, 0.2657, 0.3538, 0.744, 0.7459, 0.6592, 0.4749, 0.7795, 0.4848, 0.8057, 0.7328, 0.3544, 0.4156, 0.3515, 0.4093, 0.3535, 0.4078, 0.3554, 0.4129, 0.3506, 0.4014, 0.3536, 0.3921, 0.3552, 0.3953, 0.3532, 0.4016, 0.3265, 0.4386, 0.3144, 0.4399, 0.3152, 0.4108, 0.3246, 0.4164, 0.3332, 0.3951, 0.3283, 0.3865, 0.3469, 0.3708, 0.3485, 0.3797, 0.8866, 0.2451, 0.8712, 0.1874, 0.8813, 0.2613, 0.882, 0.2783, 0.8774, 0.3269, 0.8818, 0.3637, 0.8666, 0.2946, 0.8792, 0.2859, 0.8792, 0.2859, 0.8666, 0.2946, 0.8435, 0.2572, 0.8677, 0.2623, 0.8677, 0.2623, 0.8435, 0.2572, 0.8241, 0.2077, 0.8632, 0.2481, 0.9019, 0.5578, 0.8567, 0.5677, 0.8564, 0.5627, 0.8984, 0.5431, 0.8047, 0.5154, 0.8356, 0.5867, 0.8144, 0.6187, 0.7392, 0.6013, 0.8158, 0.6643, 0.8187, 0.645, 0.8238, 0.6498, 0.8234, 0.6524, 0.877, 0.6372, 0.8424, 0.6136, 0.8544, 0.5815, 0.8999, 0.5832, 0.8254, 0.653, 0.8253, 0.6494, 0.83, 0.6379, 0.8429, 0.6587, 0.8999, 0.5832, 0.8544, 0.5815, 0.8557, 0.5743, 0.9035, 0.5703, 0.7608, 0.7143, 0.8126, 0.6428, 0.8187, 0.645, 0.8158, 0.6643, 0.8984, 0.5431, 0.8564, 0.5627, 0.8356, 0.5867, 0.8047, 0.5154, 0.7392, 0.6013, 0.8144, 0.6187, 0.8126, 0.6428, 0.7608, 0.7143, 0.3387, 0.457, 0.3301, 0.4663, 0.3144, 0.4399, 0.3265, 0.4386, 0.1329, 0.6001, 0.0001711, 0.4224, 0.1638, 0.3271, 0.2074, 0.4048, 0.3301, 0.4663, 0.2785, 0.5166, 0.2646, 0.4343, 0.3144, 0.4399, 0.2785, 0.5166, 0.1329, 0.6001, 0.2074, 0.4048, 0.2646, 0.4343, 0.3481, 0.4405, 0.3414, 0.4304, 0.3544, 0.4156, 0.3594, 0.4207, 0.3387, 0.457, 0.3265, 0.4386, 0.3414, 0.4304, 0.3481, 0.4405, 0.3536, 0.3921, 0.3646, 0.3926, 0.361, 0.398, 0.3552, 0.3953, 0.364, 0.3992, 0.364, 0.3992, 0.364, 0.3992, 0.364, 0.3992, 0.3646, 0.3926, 0.3639, 0.3987, 0.3634, 0.3988, 0.361, 0.398, 0.7032, 1.003, 0.744, 0.7459, 0.8057, 0.7328, 0.8536, 0.9259, 0.2435, 0.3032, 0.1638, 0.3271, 0.1669, 0.2196, 0.2326, 0.2323, 0.2326, 0.2323, 0.1669, 0.2196, 0.2107, 0.1455, 0.2551, 0.1768, 0.3699, 0.3932, 0.3646, 0.3926, 0.3536, 0.3921, 0.3697, 0.3857, 0.3703, 0.424, 0.3594, 0.4207, 0.3655, 0.4182, 0.3702, 0.4183, 0.9055, 0.1852, 0.8482, 0.0001711, 0.8633, 0.1075, 0.8953, 0.2145, 0.3715, 0.4726, 0.3387, 0.457, 0.3481, 0.4405, 0.3707, 0.4476, 0.8293, 0.9179, 0.7392, 0.9179, 0.7392, 0.9084, 0.8293, 0.9084, 0.3697, 0.3857, 0.3536, 0.3921, 0.35, 0.3874, 0.3694, 0.381, 0.3692, 0.3657, 0.3469, 0.3708, 0.3462, 0.3478, 0.3692, 0.346, 0.3702, 0.4183, 0.3655, 0.4182, 0.3667, 0.4151, 0.3702, 0.4152, 0.8953, 0.2145, 0.8633, 0.1075, 0.8712, 0.1874, 0.8866, 0.2451, 0.3707, 0.4476, 0.3481, 0.4405, 0.3594, 0.4207, 0.3703, 0.424, 0.3687, 0.09672, 0.2551, 0.1768, 0.2107, 0.1455, 0.3692, 0.04987, 0.7707, 0.2705, 0.7824, 0.1744, 0.7793, 0.1001, 0.7554, 0.2388, 0.8632, 0.2481, 0.8241, 0.2077, 0.8482, 0.0001711, 0.9055, 0.1852, 0.3694, 0.381, 0.35, 0.3874, 0.3485, 0.3797, 0.3693, 0.3738, 0.4596, 0.06519, 0.6866, 0.1031, 0.6627, 0.2929, 0.4671, 0.3175, 0.3687, 0.1573, 0.2811, 0.1886, 0.2551, 0.1768, 0.3687, 0.09672, 0.471, 0.8107, 0.744, 0.7459, 0.7032, 1.003, 0.4676, 1.022, 0.3693, 0.3738, 0.3485, 0.3797, 0.3469, 0.3708, 0.3692, 0.3657, 0.3688, 0.3006, 0.3354, 0.2954, 0.3236, 0.2459, 0.3686, 0.2578, 0.7392, 0.2088, 0.7804, 0.0001711, 0.8238, 0.1952, 0.7904, 0.2639, 0.471, 0.5231, 0.6592, 0.4749, 0.744, 0.7459, 0.471, 0.8107, 0.7824, 0.1744, 0.7901, 0.2648, 0.8074, 0.2386, 0.7793, 0.1001, 0.3692, 0.346, 0.3462, 0.3478, 0.3419, 0.3268, 0.369, 0.3276, 0.4671, 0.3175, 0.6627, 0.2929, 0.6592, 0.4749, 0.471, 0.5231, 0.3686, 0.2578, 0.3236, 0.2459, 0.3096, 0.1984, 0.3685, 0.1997, 0.7818, 0.3788, 0.7804, 0.3106, 0.7792, 0.374, 0.7806, 0.5151, 0.3692, 0.04987, 0.2107, 0.1455, 0.1822, 0.09537, 0.37, 0.0001711, 0.8633, 0.1075, 0.8482, 0.0001711, 0.8241, 0.2077, 0.8435, 0.2572, 0.7793, 0.1001, 0.8074, 0.2386, 0.8238, 0.1952, 0.7804, 0.0001711, 0.8293, 0.9288, 0.7392, 0.9288, 0.7392, 0.9179, 0.8293, 0.9179, 0.369, 0.3276, 0.3419, 0.3268, 0.3354, 0.2954, 0.3688, 0.3006, 0.3532, 0.4016, 0.3552, 0.3953, 0.361, 0.398, 0.3582, 0.4021, 0.3609, 0.4004, 0.3634, 0.3988, 0.3639, 0.3991, 0.3631, 0.3996, 0.3582, 0.4021, 0.361, 0.398, 0.3634, 0.3988, 0.3609, 0.4004, 0.3631, 0.3996, 0.3639, 0.3991, 0.364, 0.3992, 0.3639, 0.3994, 0.8941, 0.5413, 0.9636, 0.7884, 0.8536, 0.9259, 0.8057, 0.7328, 0.3598, 0.4124, 0.3581, 0.4077, 0.3604, 0.4057, 0.3619, 0.4103, 0.9361, 0.4051, 1.014, 0.6315, 0.9636, 0.7884, 0.8941, 0.5413, 0.3554, 0.4129, 0.3535, 0.4078, 0.3581, 0.4077, 0.3598, 0.4124, 0.3639, 0.3994, 0.364, 0.3992, 0.364, 0.3992, 0.364, 0.3993, 0.364, 0.3993, 0.364, 0.3992, 0.364, 0.3992, 0.364, 0.3992, 0.364, 0.3992, 0.364, 0.3992, 0.364, 0.3992, 0.364, 0.3992, 0.3587, 0.417, 0.3554, 0.4129, 0.3598, 0.4124, 0.3629, 0.4161, 0.8156, 0.1889, 0.9361, 0.4051, 0.8941, 0.5413, 0.7868, 0.3221, 0.3629, 0.4161, 0.3598, 0.4124, 0.3619, 0.4103, 0.3646, 0.4138, 0.7868, 0.3221, 0.8941, 0.5413, 0.8057, 0.7328, 0.7795, 0.4848, 0.3641, 0.3992, 0.3641, 0.3992, 0.3641, 0.3992, 0.3641, 0.3992, 0.3639, 0.3987, 0.364, 0.3991, 0.3639, 0.3991, 0.3634, 0.3988, 0.364, 0.3992, 0.364, 0.3992, 0.364, 0.3992, 0.364, 0.3992, 0.6627, 0.2929, 0.6866, 0.1031, 0.8156, 0.1889, 0.7868, 0.3221, 0.3644, 0.3994, 0.3664, 0.3997, 0.3642, 0.4014, 0.3643, 0.3997, 0.3867, 0.4007, 0.3816, 0.4012, 0.3784, 0.3968, 0.3847, 0.3939, 0.3786, 0.3994, 0.3761, 0.3984, 0.375, 0.398, 0.3757, 0.3975, 0.3816, 0.4012, 0.3786, 0.3994, 0.3757, 0.3975, 0.3784, 0.3968, 0.3761, 0.3984, 0.3751, 0.3983, 0.3749, 0.3981, 0.375, 0.398, 0.3804, 0.4125, 0.378, 0.4103, 0.3795, 0.4051, 0.382, 0.4073, 0.05183, 0.4096, 0.09099, 0.5447, 0.02837, 0.7957, -0.02636, 0.6329, 0.3846, 0.4124, 0.3804, 0.4125, 0.382, 0.4073, 0.3865, 0.4072, 0.3751, 0.3983, 0.3749, 0.3982, 0.3749, 0.3981, 0.3749, 0.3981, 0.3749, 0.3982, 0.3749, 0.3982, 0.3749, 0.3981, 0.3749, 0.3981, 0.3749, 0.3982, 0.3749, 0.3981, 0.3749, 0.3981, 0.3749, 0.3981, 0.3739, 0.415, 0.378, 0.4103, 0.3804, 0.4125, 0.3753, 0.418, 0.2673, 0.4729, 0.1951, 0.728, 0.09099, 0.5447, 0.2577, 0.2951, 0.389, 0.4005, 0.3882, 0.4085, 0.3865, 0.4072, 0.3867, 0.4007, 0.3882, 0.4085, 0.3853, 0.4147, 0.3846, 0.4124, 0.3865, 0.4072, 0.3744, 0.3985, 0.3748, 0.3982, 0.3748, 0.3982, 0.3746, 0.3988, 0.3958, 0.3281, 0.369, 0.3276, 0.3688, 0.3006, 0.402, 0.2982, 0.8831, 0.3119, 0.8803, 0.3241, 0.8956, 0.512, 0.8831, 0.3868, 0.9194, 0.9288, 0.8293, 0.9288, 0.8293, 0.9179, 0.9194, 0.9179, 0.7852, 0.2951, 0.7792, 0.374, 0.7804, 0.3106, 0.7826, 0.2418, 0.8803, 0.3241, 0.8813, 0.2613, 0.8818, 0.3637, 0.8956, 0.512, 0.5227, 0.1525, 0.3692, 0.04987, 0.37, 0.0001711, 0.5484, 0.1021, 0.7806, 0.3455, 0.7852, 0.2951, 0.7826, 0.2418, 0.7812, 0.3065, 0.4138, 0.2513, 0.3686, 0.2578, 0.3685, 0.1997, 0.4314, 0.1954, 0.2577, 0.2951, 0.4671, 0.3175, 0.471, 0.5231, 0.2673, 0.4729, 0.3919, 0.3483, 0.3692, 0.346, 0.369, 0.3276, 0.3958, 0.3281, 0.7826, 0.2418, 0.7804, 0.3106, 0.7901, 0.2648, 0.7824, 0.1744, 0.2673, 0.4729, 0.471, 0.5231, 0.471, 0.8107, 0.1951, 0.728, 0.7554, 0.2388, 0.7793, 0.1001, 0.7804, 0.0001711, 0.7392, 0.2088, 0.402, 0.2982, 0.3688, 0.3006, 0.3686, 0.2578, 0.4138, 0.2513, 0.3899, 0.3793, 0.3693, 0.3738, 0.3692, 0.3657, 0.3913, 0.3706, 0.1951, 0.728, 0.471, 0.8107, 0.4676, 1.022, 0.2637, 1.0, 0.4589, 0.1877, 0.3687, 0.1573, 0.3687, 0.09672, 0.4815, 0.1772, 0.2187, 0.1267, 0.4596, 0.06519, 0.4671, 0.3175, 0.2577, 0.2951, 0.3886, 0.3868, 0.3694, 0.381, 0.3693, 0.3738, 0.3899, 0.3793, 0.8813, 0.2613, 0.8712, 0.1874, 0.8666, 0.2946, 0.8818, 0.3637, 0.7806, 0.5151, 0.7792, 0.374, 0.7852, 0.2951, 0.7806, 0.3455, 0.4815, 0.1772, 0.3687, 0.09672, 0.3692, 0.04987, 0.5227, 0.1525, 0.3929, 0.4404, 0.3707, 0.4476, 0.3703, 0.424, 0.381, 0.4204, 0.8831, 0.3868, 0.8956, 0.512, 0.8818, 0.3637, 0.8774, 0.3269, 0.3753, 0.418, 0.3702, 0.4183, 0.3702, 0.4152, 0.3739, 0.415, 0.3913, 0.3706, 0.3692, 0.3657, 0.3692, 0.346, 0.3919, 0.3483, 0.3864, 0.3907, 0.3697, 0.3857, 0.3694, 0.381, 0.3886, 0.3868, 0.9194, 0.9179, 0.8293, 0.9179, 0.8293, 0.9084, 0.9194, 0.9084, 0.4032, 0.4551, 0.3715, 0.4726, 0.3707, 0.4476, 0.3929, 0.4404, 0.8712, 0.1874, 0.8633, 0.1075, 0.8435, 0.2572, 0.8666, 0.2946, 0.381, 0.4204, 0.3703, 0.424, 0.3702, 0.4183, 0.3753, 0.418, 0.882, 0.2783, 0.8813, 0.2613, 0.8803, 0.3241, 0.8831, 0.3119, 0.3747, 0.3924, 0.3699, 0.3932, 0.3697, 0.3857, 0.3864, 0.3907, 0.381, 0.4204, 0.3753, 0.418, 0.3804, 0.4125, 0.3846, 0.4124, 0.364, 0.3992, 0.364, 0.3992, 0.364, 0.3992, 0.364, 0.3992, 0.3749, 0.3981, 0.3749, 0.3981, 0.3749, 0.3981, 0.3749, 0.3981, 0.3644, 0.3994, 0.3646, 0.3926, 0.3664, 0.3997, 0.3664, 0.3997, 0.3646, 0.3926, 0.3697, 0.4002, 0.3646, 0.3926, 0.3699, 0.3932, 0.3697, 0.4002, 0.3697, 0.4002, 0.3699, 0.3932, 0.3725, 0.3994, 0.3699, 0.3932, 0.3747, 0.3924, 0.3725, 0.3994, 0.8774, 0.3269, 0.8792, 0.2859, 0.8677, 0.2623, 0.8632, 0.2481, 0.9055, 0.1852, 0.8953, 0.2145, 0.8866, 0.2451, 0.882, 0.2783, 0.8831, 0.3119, 0.8831, 0.3868, 0.7806, 0.5151, 0.7806, 0.3455, 0.7812, 0.3065, 0.7707, 0.2705, 0.7554, 0.2388, 0.7392, 0.2088, 0.7904, 0.2639, 0.7855, 0.2811, 0.7773, 0.316, 0.7818, 0.3788, 0.8405, 0.6056, 0.8424, 0.6136, 0.83, 0.6379, 0.8271, 0.632, 0.8557, 0.5743, 0.8544, 0.5815, 0.8424, 0.6136, 0.8405, 0.6056, 0.8271, 0.632, 0.83, 0.6379, 0.8253, 0.6494, 0.8238, 0.6498, 0.8144, 0.6187, 0.8228, 0.6263, 0.8187, 0.645, 0.8126, 0.6428, 0.8564, 0.5627, 0.8567, 0.5677, 0.8383, 0.5971, 0.8356, 0.5867, 0.8356, 0.5867, 0.8383, 0.5971, 0.8228, 0.6263, 0.8144, 0.6187, 0.8228, 0.6263, 0.8271, 0.632, 0.8238, 0.6498, 0.8187, 0.645, 0.8567, 0.5677, 0.8557, 0.5743, 0.8405, 0.6056, 0.8383, 0.5971, 0.8383, 0.5971, 0.8405, 0.6056, 0.8271, 0.632, 0.8228, 0.6263, 0.8429, 0.6587, 0.83, 0.6379, 0.8424, 0.6136, 0.877, 0.6372, 0.9035, 0.5703, 0.8557, 0.5743, 0.8567, 0.5677, 0.9019, 0.5578, 0.8234, 0.6524, 0.8238, 0.6498, 0.8253, 0.6494, 0.8254, 0.653, 0.8348, 0.8116, 0.8075, 0.8244, 0.8015, 0.8204, 0.8275, 0.8081, 0.871, 0.793, 0.8348, 0.8116, 0.8275, 0.8081, 0.8631, 0.7934, 0.8075, 0.8244, 0.7875, 0.8263, 0.7884, 0.8249, 0.8015, 0.8204, 0.8204, 0.8404, 0.7944, 0.842, 0.792, 0.8328, 0.813, 0.8302, 0.8839, 0.793, 0.852, 0.8218, 0.8425, 0.816, 0.8782, 0.7925, 0.852, 0.8218, 0.8204, 0.8404, 0.813, 0.8302, 0.8425, 0.816, 0.813, 0.8302, 0.792, 0.8328, 0.7875, 0.8263, 0.8075, 0.8244, 0.8782, 0.7925, 0.8425, 0.816, 0.8348, 0.8116, 0.871, 0.793, 0.8425, 0.816, 0.813, 0.8302, 0.8075, 0.8244, 0.8348, 0.8116, 0.9077, 0.8576, 0.852, 0.8218, 0.8839, 0.793, 0.9204, 0.7516, 0.7862, 0.823, 0.7884, 0.8249, 0.7875, 0.8263, 0.786, 0.8248, 0.7392, 0.866, 0.7944, 0.842, 0.8204, 0.8404, 0.8278, 0.908, 0.8158, 0.6643, 0.8234, 0.6524, 0.8254, 0.653, 0.8429, 0.6587, 0.877, 0.6372, 0.8999, 0.5832, 0.9035, 0.5703, 0.9086, 0.5573, 0.9145, 0.5425, 0.9225, 0.6175, 0.8849, 0.7143, 0.7608, 0.7143, 0.7392, 0.866, 0.7392, 0.7584, 0.8296, 0.7147, 0.9093, 0.7216, 0.8939, 0.7294, 0.8803, 0.7362, 0.8661, 0.7419, 0.8075, 0.7684, 0.7841, 0.8041, 0.7862, 0.823, 0.786, 0.8248, 0.7754, 0.8312, 0.4622, 0.509, 0.6114, 0.6001, 0.6115, 0.7296, 0.6115, 0.8647, 0.6115, 0.9998, 0.3723, 0.9998, 0.133, 0.9998, 0.133, 0.8647, 0.133, 0.7296, 0.1329, 0.6001, 0.2785, 0.5166, 0.3301, 0.4663, 0.3387, 0.457, 0.3715, 0.4726, 0.4032, 0.4551, 0.4119, 0.4637, 0.364, 0.3988, 0.3642, 0.3986, 0.3642, 0.3993, 0.3641, 0.3992, 0.3641, 0.3992, 0.3641, 0.3992, 0.364, 0.3992, 0.364, 0.3992, 0.364, 0.3992, 0.364, 0.3992, 0.364, 0.3991, 0.3748, 0.3981, 0.3745, 0.3984, 0.3738, 0.3985, 0.3745, 0.3961, 0.3748, 0.3976, 0.3749, 0.398, 0.3749, 0.3981, 0.3749, 0.3981, 0.3749, 0.3981, 0.3749, 0.3981, 0.3748, 0.3981, 0.3748, 0.3981, 0.364, 0.3992, 0.364, 0.3991, 0.364, 0.3991, 0.364, 0.3992, 0.3749, 0.3981, 0.3748, 0.3981, 0.3748, 0.3981, 0.3748, 0.3981, 0.364, 0.3992, 0.364, 0.3992, 0.364, 0.3992, 0.3641, 0.3992, 0.3748, 0.3981, 0.3748, 0.3982, 0.3748, 0.3981, 0.3748, 0.3981, 0.3641, 0.3992, 0.3641, 0.3992, 0.3641, 0.3992, 0.3641, 0.3992, 0.364, 0.3991, 0.3639, 0.3987, 0.364, 0.3988, 0.364, 0.3991, 0.3749, 0.3981, 0.3749, 0.3981, 0.3749, 0.3981, 0.3749, 0.3981, 0.364, 0.3992, 0.364, 0.3992, 0.364, 0.3992, 0.364, 0.3992, 0.3744, 0.3985, 0.3725, 0.3994, 0.3738, 0.3985, 0.3745, 0.3984, 0.3749, 0.398, 0.3749, 0.3981, 0.3749, 0.3981, 0.3749, 0.398, 0.3639, 0.3987, 0.3646, 0.3926, 0.3642, 0.3986, 0.364, 0.3988, 0.3749, 0.3981, 0.3749, 0.3981, 0.3749, 0.3981, 0.3749, 0.3981, 0.364, 0.3992, 0.364, 0.3992, 0.364, 0.3992, 0.364, 0.3992, 0.3751, 0.3974, 0.3749, 0.398, 0.3749, 0.398, 0.3748, 0.3976, 0.3725, 0.3994, 0.3747, 0.3924, 0.3745, 0.3961, 0.3738, 0.3985, 0.3646, 0.3926, 0.3644, 0.3994, 0.3642, 0.3993, 0.3642, 0.3986, 0.3748, 0.3982, 0.3744, 0.3985, 0.3745, 0.3984, 0.3748, 0.3981, 0.3644, 0.3994, 0.3641, 0.3992, 0.3641, 0.3992, 0.3642, 0.3993, 0.3747, 0.3924, 0.3751, 0.3974, 0.3748, 0.3976, 0.3745, 0.3961, 0.3641, 0.3992, 0.364, 0.3992, 0.3641, 0.3992, 0.3641, 0.3992, 0.3749, 0.3981, 0.3749, 0.3981, 0.3748, 0.3981, 0.3749, 0.3981, 0.4314, 0.1954, 0.3685, 0.1997, 0.3687, 0.1573, 0.4589, 0.1877, 0.3864, 0.3907, 0.389, 0.4005, 0.3867, 0.4007, 0.3847, 0.3939, 0.3748, 0.3982, 0.3748, 0.3982, 0.3749, 0.3981, 0.3749, 0.3982, 0.3746, 0.3988, 0.3748, 0.3982, 0.3749, 0.3982, 0.3749, 0.3982, 0.3756, 0.4012, 0.3746, 0.3988, 0.3749, 0.3982, 0.3751, 0.3983, 0.3774, 0.4025, 0.3756, 0.4012, 0.3751, 0.3983, 0.3761, 0.3984, 0.382, 0.4073, 0.3795, 0.4051, 0.3786, 0.3994, 0.3816, 0.4012, 0.3795, 0.4051, 0.3774, 0.4025, 0.3761, 0.3984, 0.3786, 0.3994, 0.3865, 0.4072, 0.382, 0.4073, 0.3816, 0.4012, 0.3867, 0.4007, 0.3641, 0.3992, 0.364, 0.3992, 0.364, 0.3992, 0.3641, 0.3992, 0.3643, 0.3997, 0.364, 0.3993, 0.364, 0.3992, 0.3641, 0.3992, 0.3642, 0.4014, 0.3639, 0.3994, 0.364, 0.3993, 0.3643, 0.3997, 0.362, 0.4031, 0.3631, 0.3996, 0.3639, 0.3994, 0.3642, 0.4014, 0.3581, 0.4077, 0.3582, 0.4021, 0.3609, 0.4004, 0.3604, 0.4057, 0.3604, 0.4057, 0.3609, 0.4004, 0.3631, 0.3996, 0.362, 0.4031, 0.3535, 0.4078, 0.3532, 0.4016, 0.3582, 0.4021, 0.3581, 0.4077, 0.3685, 0.1997, 0.3096, 0.1984, 0.2811, 0.1886, 0.3687, 0.1573, 0.3246, 0.4164, 0.3152, 0.4108, 0.3283, 0.3865, 0.3332, 0.3951, 0.3515, 0.4093, 0.3506, 0.4014, 0.3532, 0.4016, 0.3535, 0.4078, 0.3236, 0.2459, 0.2837, 0.2387, 0.2811, 0.1886, 0.3096, 0.1984, 0.3354, 0.2954, 0.2972, 0.295, 0.2837, 0.2387, 0.3236, 0.2459, 0.364, 0.3992, 0.364, 0.3992, 0.364, 0.3992, 0.364, 0.3992, 0.3246, 0.4164, 0.3332, 0.3951, 0.3399, 0.4022, 0.3379, 0.4174, 0.3379, 0.4174, 0.3399, 0.4022, 0.3506, 0.4014, 0.3515, 0.4093, 0.2889, 0.385, 0.2657, 0.3538, 0.3096, 0.3336, 0.3189, 0.3592, 0.3152, 0.4108, 0.2889, 0.385, 0.3189, 0.3592, 0.3283, 0.3865, 0.2657, 0.3538, 0.2435, 0.3032, 0.2972, 0.295, 0.3096, 0.3336, 0.4157, 0.4148, 0.4062, 0.3939, 0.4107, 0.3855, 0.4247, 0.4091, 0.3748, 0.3981, 0.3749, 0.3981, 0.3749, 0.3981, 0.3748, 0.3982, 0.4138, 0.2513, 0.4314, 0.1954, 0.4589, 0.1877, 0.454, 0.2432, 0.402, 0.2982, 0.4138, 0.2513, 0.454, 0.2432, 0.4403, 0.2969, 0.4157, 0.4148, 0.4024, 0.4162, 0.3998, 0.4009, 0.4062, 0.3939, 0.4024, 0.4162, 0.3882, 0.4085, 0.389, 0.4005, 0.3998, 0.4009, 0.4503, 0.3833, 0.4195, 0.3588, 0.4284, 0.334, 0.4726, 0.3524, 0.4247, 0.4091, 0.4107, 0.3855, 0.4195, 0.3588, 0.4503, 0.3833, 0.4726, 0.3524, 0.4284, 0.334, 0.4403, 0.2969, 0.4938, 0.3027])
me_icosphere.materials.append(mat_material_005)
me_icosphere.use_remesh_preserve_volume = False
me_icosphere.use_remesh_preserve_attributes = False
me_icosphere.use_mirror_vertex_groups = False
me_icosphere.update()
arm_armature = bpy.data.armatures.new('Armature')  # bones are not reproduced

# ---- objects
ob_plane = bpy.data.objects.new('Plane', me_plane)
ob_icosphere_002 = bpy.data.objects.new('Icosphere.002', me_icosphere_009)
ob_icosphere_001 = bpy.data.objects.new('Icosphere.001', me_icosphere_002)
ob_armature = bpy.data.objects.new('Armature', arm_armature)
ob_icosphere_003 = bpy.data.objects.new('Icosphere.003', me_icosphere_005)
ob_icosphere = bpy.data.objects.new('Icosphere', me_icosphere)
ob_lamp = bpy.data.objects.new('Lamp', light_lamp)
ob_camera = bpy.data.objects.new('Camera', cam_camera)

# ---- transforms, parenting, visibility, modifiers, constraints
ob_plane.location = (0.5076, 0.00887, 0.6619)
ob_plane.rotation_euler = (0.0, 1.343, 0.0)
ob_plane.scale = (0.05612, 0.05612, 0.05612)
ob_plane.lineart.crease_threshold = 0.0
ob_icosphere_002.location = (0.3032, -0.1355, 0.7435)
ob_icosphere_002.rotation_euler = (0.0, 0.0, -2.607)
ob_icosphere_002.scale = (0.075, 0.075, 0.075)
ob_icosphere_002.lineart.crease_threshold = 0.0
ob_icosphere_001.location = (0.3032, 0.1677, 0.7435)
ob_icosphere_001.rotation_euler = (0.0, -0.0, 0.277)
ob_icosphere_001.scale = (0.075, 0.075, 0.075)
ob_icosphere_001.lineart.crease_threshold = 0.0
ob_armature.location = (0.1908, 0.004854, 0.6077)
ob_armature.rotation_euler = (0.0, 0.9666, 0.0)
ob_armature.scale = (0.2976, 0.3399, 0.2976)
ob_armature.lineart.crease_threshold = 0.0
ob_icosphere_003.location = (-0.5193, -0.007278, 0.1426)
ob_icosphere_003.rotation_euler = (0.0, -0.0, 3.145)
ob_icosphere_003.scale = (0.2019, 0.2019, 0.2019)
ob_icosphere_003.lineart.crease_threshold = 0.0
_vg = ob_icosphere_003.vertex_groups.new(name='Bone')
_vg = ob_icosphere_003.vertex_groups.new(name='Bone.001')
_vg = ob_icosphere_003.vertex_groups.new(name='Bone.002')
_vg = ob_icosphere_003.vertex_groups.new(name='Bone.003')
_vg = ob_icosphere_003.vertex_groups.new(name='Bone.004')
_vg = ob_icosphere_003.vertex_groups.new(name='Bone.005')
_vg = ob_icosphere_003.vertex_groups.new(name='Bone.006')
for _i, _w in zip([0, 1, 2, 3, 4, 5, 6, 7, 8, 9, 10, 11], [0.7264, 0.8312, 0.8542, 0.9002, 0.8504, 0.83, 0.8796, 0.9334, 0.9197, 0.8759, 0.866, 0.9134]): _vg.add([_i], _w, 'REPLACE')
_vg = ob_icosphere_003.vertex_groups.new(name='Bone.007')
for _i, _w in zip([0, 1, 2, 3, 4, 5, 6, 7, 8, 9, 10, 11], [0.2736, 0.1688, 0.1458, 0.09977, 0.1496, 0.17, 0.1204, 0.06656, 0.08034, 0.1241, 0.134, 0.08665]): _vg.add([_i], _w, 'REPLACE')
_vg = ob_icosphere_003.vertex_groups.new(name='Bone.008')
_vg = ob_icosphere_003.vertex_groups.new(name='Bone.009')
_vg = ob_icosphere_003.vertex_groups.new(name='Bone.010')
_vg = ob_icosphere_003.vertex_groups.new(name='Bone.011')
_vg = ob_icosphere_003.vertex_groups.new(name='Bone.013')
_vg = ob_icosphere_003.vertex_groups.new(name='Bone.014')
_vg = ob_icosphere_003.vertex_groups.new(name='Bone.015')
_vg = ob_icosphere_003.vertex_groups.new(name='Bone.012')
_m = ob_icosphere_003.modifiers.new('Armature', 'ARMATURE')
ob_icosphere.location = (-0.1671, -0.00213, -0.04195)
ob_icosphere.rotation_euler = (0.0, -0.0, 3.145)
ob_icosphere.scale = (0.1515, 0.1515, 0.1515)
ob_icosphere.lineart.crease_threshold = 0.0
_vg = ob_icosphere.vertex_groups.new(name='Bone')
for _i, _w in zip([0, 4, 6, 10, 40, 42, 43, 44, 45, 46, 47, 48, 49, 58, 60, 63, 67, 188, 189, 192, 193, 195, 202, 205, 206, 214, 216, 217], [0.1463, 0.921, 0.07857, 0.05059, 0.696, 0.6061, 0.06193, 0.896, 0.7159, 0.3243, 0.8636, 0.09661, 0.8094, 0.08248, 0.02437, 0.08928, 0.12, 0.7602, 0.3516, 0.7483, 0.8507, 0.003607, 0.115, 0.9146, 0.6049, 0.1076, 0.9423, 0.766]): _vg.add([_i], _w, 'REPLACE')
_vg = ob_icosphere.vertex_groups.new(name='Bone.001')
for _i, _w in zip([0, 1, 4, 6, 8, 10, 16, 24, 25, 26, 27, 28, 29, 40, 41, 45, 55, 56, 58, 59, 60, 62, 63, 64, 67, 84, 114, 141, 175, 194, 195, 217, 257, 279, 280, 281, 284, 285, 286, 288, 307], [0.5875, 0.1085, 0.0576, 0.5262, 0.0891, 0.551, 0.016, 0.8016, 0.01567, 0.8338, 0.3333, 0.08607, 0.566, 0.1931, 0.8848, 0.02498, 0.1352, 0.01897, 0.7513, 0.1027, 0.5796, 0.09613, 0.8416, 0.5637, 0.8062, 0.001226, 0.06198, 0.09246, 0.02421, 0.1246, 0.131, 0.07304, 0.003595, 0.007837, 0.4169, 0.1666, 0.4008, 0.04303, 0.283, 0.4424, 0.01211]): _vg.add([_i], _w, 'REPLACE')
_vg = ob_icosphere.vertex_groups.new(name='Bone.002')
for _i, _w in zip([5, 7, 26, 27, 199, 218, 280, 281], [0.9142, 0.9319, 0.03747, 0.06195, 0.1558, 0.1461, 0.4759, 0.4969]): _vg.add([_i], _w, 'REPLACE')
_vg = ob_icosphere.vertex_groups.new(name='Bone.003')
for _i, _w in zip([1, 3, 7, 12, 13, 14, 15, 25, 26, 27, 30, 31, 50, 52, 53, 54, 57, 62, 63, 64, 65, 66, 89, 90, 136, 137, 140, 196, 197, 203, 204, 209, 212, 213, 219, 248, 249, 250, 252, 254, 256, 279, 280, 281, 282, 283, 292, 293, 315], [0.1987, 0.9574, 0.03192, 0.8429, 0.787, 0.8413, 0.9804, 0.9501, 0.09152, 0.5705, 0.8526, 0.9619, 0.02812, 0.5938, 0.2706, 0.7629, 0.6717, 0.7999, 0.02346, 0.2616, 0.8798, 0.9698, 0.02649, 0.006473, 0.8204, 0.7975, 0.07058, 0.2797, 0.2785, 0.3408, 0.2856, 0.2205, 0.1917, 0.0376, 0.2746, 0.0564, 0.5408, 0.2941, 0.7326, 0.1322, 0.6425, 0.9537, 0.04576, 0.3012, 0.8198, 0.9016, 0.01325, 0.003236, 0.2531]): _vg.add([_i], _w, 'REPLACE')
_vg = ob_icosphere.vertex_groups.new(name='Bone.004')
for _i, _w in zip([0, 1, 6, 12, 15, 50, 51, 52, 53, 54, 55, 56, 57, 62, 64, 65, 136, 137, 140, 141, 195, 196, 197, 246, 247, 248, 249, 250, 251, 252, 253, 254, 255, 256, 257], [0.02318, 0.6537, 0.5102, 0.1188, 0.0572, 0.9467, 1.008, 0.3744, 0.7086, 0.1946, 0.8585, 1.049, 0.2887, 0.09098, 0.12, 0.05727, 0.1664, 0.2032, 0.907, 0.9027, 0.02086, 0.005804, 0.001278, 1.0, 1.0, 0.9423, 0.4527, 0.7053, 1.001, 0.2568, 0.9993, 0.867, 0.9897, 0.3492, 0.9743]): _vg.add([_i], _w, 'REPLACE')
_vg = ob_icosphere.vertex_groups.new(name='Bone.005')
for _i, _w in zip([78, 79, 81, 199, 209, 212, 213, 218, 290, 291, 315], [0.3706, 0.06168, 0.005717, 0.1394, 0.002097, 0.1469, 0.8615, 0.609, 0.03084, 0.1881, 0.001049]): _vg.add([_i], _w, 'REPLACE')
_vg = ob_icosphere.vertex_groups.new(name='Bone.006')
for _i, _w in zip([13, 14, 30, 65, 72, 73, 78, 79, 80, 81, 88, 89, 90, 91, 92, 93, 106, 107, 108, 111, 112, 135, 138, 142, 196, 197, 203, 204, 209, 212, 213, 218, 219, 282, 283, 289, 290, 291, 292, 293, 315], [0.1677, 0.1261, 0.09492, 0.02325, 0.7587, 0.9691, 0.4533, 0.06833, 0.05359, 0.2871, 0.9434, 0.9428, 0.9675, 0.04661, 0.1567, 0.9452, 0.3752, 6.888e-05, 0.1486, 0.7165, 0.68, 0.03381, 0.1044, 0.05783, 0.1391, 0.1412, 0.2999, 0.5015, 0.7139, 0.6485, 0.07216, 0.05559, 0.1455, 0.1313, 0.06307, 0.8639, 0.06096, 0.3702, 0.9431, 0.9563, 0.6077]): _vg.add([_i], _w, 'REPLACE')
_vg = ob_icosphere.vertex_groups.new(name='Bone.007')
for _i, _w in zip([6, 12, 13, 30, 54, 65, 70, 71, 72, 76, 77, 81, 88, 91, 92, 93, 106, 107, 108, 111, 112, 132, 133, 134, 135, 138, 139, 142, 143, 196, 197, 203, 204, 209, 219, 230, 231, 232, 233, 234, 235, 236, 237, 238, 239, 240, 241, 242, 243, 244, 245, 282, 289, 291, 292, 293, 315], [0.03316, 0.002731, 0.002684, 0.01176, 0.0004985, 0.002542, 0.8359, 0.9502, 0.07004, 0.01027, 0.03154, 0.06118, 0.03211, 0.9367, 0.832, 0.01751, 0.3966, 0.03659, 0.2658, 0.2687, 0.2816, 0.995, 0.9936, 0.9746, 0.9514, 0.8839, 0.9925, 0.9342, 0.967, 0.5538, 0.5553, 0.3427, 0.1984, 0.02019, 0.5594, 0.9763, 0.9945, 0.9969, 0.9924, 0.9993, 0.9995, 0.9987, 0.9956, 0.9988, 0.9996, 0.9927, 0.9981, 0.9992, 0.9984, 0.9947, 0.9938, 0.007224, 0.03502, 0.03059, 0.01605, 0.008757, 0.1093]): _vg.add([_i], _w, 'REPLACE')
_vg = ob_icosphere.vertex_groups.new(name='Bone.008')
for _i, _w in zip([17, 21, 78, 79, 96, 120, 122, 186, 187, 198, 199, 200, 207, 218, 258, 260, 271, 274, 278, 290, 291, 297, 317], [0.045, 0.00368, 0.04907, 0.2665, 0.02118, 0.003867, 0.003998, 0.2725, 0.1197, 0.4669, 0.6067, 0.8977, 0.7365, 0.1411, 0.00368, 0.045, 0.02118, 0.003867, 0.003998, 0.1333, 0.02454, 0.001999, 0.001999]): _vg.add([_i], _w, 'REPLACE')
_vg = ob_icosphere.vertex_groups.new(name='Bone.009')
for _i, _w in zip([0, 8, 10, 58, 60, 68, 69, 70, 72, 76, 77, 78, 79, 80, 81, 82, 83, 84, 87, 95, 105, 106, 107, 108, 109, 110, 112, 116, 123, 129, 130, 144, 145, 159, 191, 194, 195, 199, 220, 227, 289, 290, 291, 294, 295, 296, 298, 299], [0.09951, 9.425e-07, 0.1076, 0.009986, 0.04803, 0.7946, 0.6199, 0.06779, 0.1529, 0.7556, 0.08617, 0.05369, 0.2357, 0.8655, 0.5902, 0.1052, 0.09072, 0.5158, 0.5782, 0.01118, 0.8103, 0.2073, 0.8187, 0.543, 0.08865, 0.567, 0.01322, 0.8877, 0.8865, 0.1741, 0.05318, 0.05963, 0.06148, 0.02358, 0.06293, 0.3627, 0.4363, 0.01306, 0.1992, 0.04263, 0.07646, 0.5506, 0.3219, 0.4051, 0.04433, 0.2835, 0.4439, 0.01179]): _vg.add([_i], _w, 'REPLACE')
_vg = ob_icosphere.vertex_groups.new(name='Bone.010')
for _i, _w in zip([0, 10, 60, 68, 69, 70, 76, 77, 83, 84, 87, 107, 108, 110, 123, 124, 125, 126, 127, 128, 129, 130, 131, 191, 194, 195, 220, 221, 222, 223, 224, 225, 226, 227, 228, 229, 296], [0.07561, 0.08656, 0.02853, 0.09657, 0.2963, 0.08035, 0.1622, 0.8588, 0.03359, 0.2908, 0.1329, 0.09911, 0.0008547, 0.04298, 0.0543, 0.06661, 0.6007, 0.9285, 0.09339, 0.8505, 0.5745, 0.2561, 0.7716, 0.04227, 0.2978, 0.326, 0.6948, 0.9565, 0.06582, 0.5918, 0.947, 0.06054, 0.8904, 0.7126, 0.2902, 0.7928, 0.02149]): _vg.add([_i], _w, 'REPLACE')
_vg = ob_icosphere.vertex_groups.new(name='Bone.011')
for _i, _w in zip([76, 124, 125, 126, 127, 128, 129, 130, 131, 220, 222, 223, 224, 225, 226, 227, 228, 229], [0.005958, 0.9233, 0.3973, 0.0629, 0.8881, 0.1447, 0.2378, 0.6861, 0.2254, 0.0912, 0.9316, 0.4074, 0.04395, 0.9337, 0.1065, 0.2374, 0.6925, 0.2056]): _vg.add([_i], _w, 'REPLACE')
_vg = ob_icosphere.vertex_groups.new(name='Bone.013')
for _i, _w in zip([8, 16, 17, 19, 21, 23, 32, 33, 34, 35, 36, 37, 38, 61, 68, 74, 75, 78, 79, 80, 82, 83, 84, 85, 86, 87, 94, 95, 96, 98, 99, 100, 101, 102, 103, 104, 105, 109, 110, 115, 116, 117, 118, 119, 120, 121, 122, 123, 144, 145, 146, 147, 148, 149, 150, 151, 152, 153, 154, 155, 156, 157, 158, 159, 160, 161, 162, 163, 164, 165, 166, 167, 168, 169, 171, 172, 174, 177, 179, 180, 181, 182, 183, 184, 185, 186, 187, 190, 191, 194, 198, 199, 200, 201, 207, 210, 211, 215, 258, 259, 260, 261, 262, 263, 264, 265, 266, 267, 268, 269, 270, 271, 272, 273, 274, 275, 276, 277, 278, 287, 290, 291, 294, 295, 296, 297, 298, 299, 300, 301, 302, 303, 304, 305, 306, 308, 309, 310, 311, 312, 313, 314, 316, 317], [0.004647, 0.007458, 0.1393, 0.2289, 0.1767, 0.261, 0.2605, 0.2792, 0.1946, 0.2883, 0.2327, 0.2873, 0.2511, 0.09976, 0.07713, 0.9822, 0.9756, 0.05758, 0.3558, 0.01909, 0.7881, 0.6316, 0.1024, 0.9625, 0.9951, 0.2303, 0.08878, 0.2764, 0.7762, 0.05683, 0.1571, 0.8427, 0.8364, 0.8174, 0.1878, 0.8379, 0.1531, 0.8852, 0.3608, 0.7966, 0.09586, 0.8394, 0.8498, 0.8419, 0.8394, 0.8418, 0.8419, 0.01902, 0.8781, 0.7565, 0.8974, 0.6253, 0.9874, 0.9099, 0.9126, 0.5068, 0.4812, 0.8687, 0.8359, 0.907, 0.8943, 0.6771, 0.8325, 0.9496, 0.9751, 0.9402, 0.966, 0.9013, 0.8337, 0.8763, 0.8364, 0.8537, 0.84, 0.8477, 0.1565, 0.2256, 0.2693, 0.06382, 0.1141, 0.2913, 0.1723, 0.2997, 0.2262, 0.2923, 0.2478, 0.2475, 0.3198, 0.07883, 0.1272, 0.04728, 0.2039, 0.05334, 0.02623, 0.03896, 0.108, 0.5521, 0.5258, 0.09826, 0.1767, 0.2289, 0.1393, 0.261, 0.1946, 0.2605, 0.2792, 0.2327, 0.2883, 0.2873, 0.2511, 0.8427, 0.8364, 0.7762, 0.8379, 0.8394, 0.8394, 0.8498, 0.8419, 0.8418, 0.8419, 0.2692, 0.1874, 0.02879, 0.5644, 0.9401, 0.6617, 0.8418, 0.539, 0.9685, 0.9425, 0.888, 0.9173, 0.8669, 0.855, 0.845, 0.8439, 0.04439, 0.1447, 0.07824, 0.1917, 0.2318, 0.263, 0.2701, 0.2692, 0.8418]): _vg.add([_i], _w, 'REPLACE')
_vg = ob_icosphere.vertex_groups.new(name='Bone.014')
for _i, _w in zip([8, 10, 16, 18, 19, 20, 21, 22, 23, 32, 33, 34, 35, 36, 37, 38, 59, 60, 61, 82, 83, 84, 87, 95, 98, 99, 101, 102, 103, 104, 113, 114, 115, 118, 120, 144, 145, 146, 147, 150, 151, 152, 155, 156, 157, 163, 165, 167, 170, 171, 172, 173, 174, 177, 179, 180, 181, 182, 183, 184, 185, 190, 191, 194, 201, 208, 210, 211, 215, 258, 259, 261, 262, 263, 264, 265, 266, 267, 268, 270, 272, 274, 275, 287, 303, 304, 305, 309, 310, 311, 312, 313, 314, 316], [0.1748, 0.01919, 0.4264, 0.9273, 0.02444, 0.7773, 0.01712, 0.8394, 0.02078, 0.05373, 0.01787, 0.02703, 0.01593, 0.02084, 0.01562, 0.01775, 0.06721, 0.005828, 0.1471, 0.07473, 0.1945, 0.02984, 0.01268, 0.6284, 0.9395, 0.8096, 0.002392, 0.1206, 0.7989, 0.0006988, 0.06063, 0.03264, 0.04535, 0.01081, 0.001243, 0.0431, 0.1347, 0.07452, 0.323, 0.07623, 0.4923, 0.5078, 0.0862, 0.06264, 0.3095, 0.00259, 0.003316, 0.0001376, 0.09795, 0.005683, 0.01992, 0.06118, 0.0203, 0.02266, 0.03611, 0.01683, 0.02782, 0.01512, 0.02192, 0.01543, 0.01924, 0.7628, 0.5659, 0.08942, 0.8911, 0.9658, 0.08147, 0.2322, 0.8473, 0.01712, 0.02444, 0.02078, 0.02703, 0.05373, 0.01787, 0.02084, 0.01593, 0.01562, 0.01775, 0.002392, 0.0006988, 0.001243, 0.01081, 0.01669, 0.001295, 0.001658, 6.882e-05, 0.02129, 0.002842, 0.02821, 0.02233, 0.01852, 0.01733, 0.01669]): _vg.add([_i], _w, 'REPLACE')
_vg = ob_icosphere.vertex_groups.new(name='Bone.015')
for _i, _w in zip([0, 2, 5, 8, 9, 10, 11, 16, 17, 18, 19, 20, 21, 22, 23, 24, 28, 29, 32, 33, 34, 35, 36, 37, 38, 39, 41, 58, 59, 60, 61, 67, 83, 94, 95, 96, 97, 100, 101, 102, 104, 113, 114, 115, 117, 118, 119, 120, 121, 122, 149, 153, 154, 156, 158, 161, 163, 164, 165, 166, 167, 168, 169, 170, 171, 172, 173, 174, 175, 176, 177, 178, 179, 180, 181, 182, 183, 184, 185, 186, 187, 190, 191, 194, 198, 200, 201, 207, 210, 211, 215, 258, 259, 260, 261, 262, 263, 264, 265, 266, 267, 268, 269, 270, 271, 272, 273, 274, 275, 276, 277, 278, 280, 284, 285, 286, 287, 288, 297, 300, 301, 302, 303, 304, 305, 306, 307, 308, 309, 310, 311, 312, 313, 314, 316, 317], [0.02406, 0.9981, 0.05603, 0.6555, 0.9985, 0.1428, 0.995, 0.4845, 0.7959, 0.06696, 0.7158, 0.1867, 0.7629, 0.1427, 0.6862, 0.1608, 0.892, 0.3694, 0.6696, 0.67, 0.7531, 0.6624, 0.7175, 0.6638, 0.7003, 0.9964, 0.1002, 0.08762, 0.797, 0.2518, 0.7492, 0.02915, 0.00944, 0.8801, 0.03191, 0.1733, 0.9885, 0.1115, 0.1094, 0.05689, 0.1042, 0.9099, 0.8795, 0.1387, 0.101, 0.0952, 0.0969, 0.08989, 0.09591, 0.08929, 0.06291, 0.09347, 0.1175, 0.02628, 0.1127, 0.01616, 0.0607, 0.1072, 0.07717, 0.1013, 0.08581, 0.0976, 0.08883, 0.8844, 0.7974, 0.7212, 0.9354, 0.678, 0.9514, 0.9871, 0.8946, 0.9665, 0.8348, 0.6582, 0.7772, 0.6512, 0.7238, 0.6589, 0.7028, 0.4697, 0.5448, 0.1131, 0.1684, 0.04747, 0.32, 0.03675, 0.04875, 0.1463, 0.3482, 0.2346, 0.05311, 0.7629, 0.7158, 0.7959, 0.6862, 0.7531, 0.6696, 0.67, 0.7175, 0.6624, 0.6638, 0.7003, 0.1115, 0.1094, 0.1733, 0.1042, 0.101, 0.08989, 0.0952, 0.0969, 0.09591, 0.08929, 0.02802, 0.5795, 0.9453, 0.6822, 0.682, 0.5483, 0.0926, 0.03146, 0.06681, 0.04674, 0.08671, 0.0922, 0.09356, 0.09321, 0.97, 0.9336, 0.8079, 0.8819, 0.7564, 0.7177, 0.6875, 0.6808, 0.682, 0.0926]): _vg.add([_i], _w, 'REPLACE')
_vg = ob_icosphere.vertex_groups.new(name='Bone.012')
for _i, _w in zip([40, 42, 43, 44, 45, 46, 47, 48, 49, 188, 189, 192, 193, 202, 205, 206, 214, 216, 217], [0.06155, 0.3923, 0.9381, 0.07632, 0.237, 0.6551, 0.1255, 0.8989, 0.1868, 0.2377, 0.6403, 0.2317, 0.1458, 0.8818, 0.07909, 0.3939, 0.8909, 0.03363, 0.1423]): _vg.add([_i], _w, 'REPLACE')
_m = ob_icosphere.modifiers.new('Armature', 'ARMATURE')
ob_lamp.location = (3.905, 0.6958, 5.51)
ob_lamp.rotation_euler = (0.6503, 0.05522, 1.866)
ob_lamp.scale = (0.87, 0.87, 0.87)
ob_lamp.lock_rotations_4d = False
ob_lamp.empty_display_type = 'ARROWS'
ob_lamp.color = (0.0, 0.0, 0.0, 0.0)
ob_lamp.lineart.crease_threshold = 0.0
ob_camera.location = (6.868, -5.841, 5.022)
ob_camera.rotation_euler = (1.109, 0.01082, 0.8149)
ob_camera.scale = (0.87, 0.87, 0.87)
ob_camera.lock_rotations_4d = False
ob_camera.empty_display_type = 'ARROWS'
ob_camera.color = (0.0, 0.0, 0.0, 0.0)
ob_camera.display_type = 'WIRE'
ob_camera.lineart.crease_threshold = 0.0

# ---- collection membership
col_collection_1.objects.link(ob_plane)
col_collection_1.objects.link(ob_icosphere_002)
col_collection_1.objects.link(ob_icosphere_001)
col_collection_1.objects.link(ob_armature)
col_collection_1.objects.link(ob_icosphere_003)
col_collection_1.objects.link(ob_icosphere)
col_collection_1.objects.link(ob_lamp)
col_collection_1.objects.link(ob_camera)

# ---- scene / render settings (as saved in the file)
scene.camera = ob_camera
scene.frame_start = 1; scene.frame_end = 250; scene.frame_set(17)
scene.render.engine = 'BLENDER_EEVEE_NEXT'
scene.render.resolution_percentage = 50
scene.render.dither_intensity = 0.0
scene.cycles.use_denoising = False
scene.cycles.samples = 128
scene.cycles.sampling_pattern = 'TABULATED_SOBOL'
scene.cycles.light_sampling_threshold = 0.0
scene.cycles.use_adaptive_sampling = False
scene.cycles.use_light_tree = False
scene.cycles.blur_glossy = 0.0
scene.cycles.sample_clamp_indirect = 0.0
scene.view_settings.view_transform = 'Standard'
bpy.context.view_layer.update()
